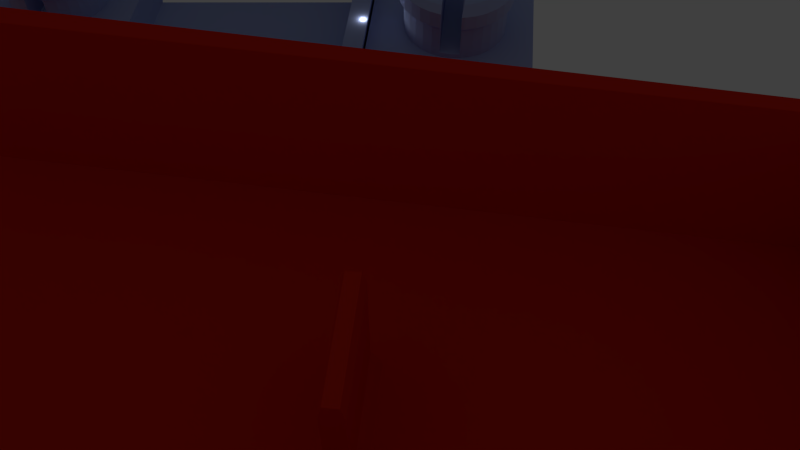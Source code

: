 # Source: car-project25.blend  (saved by Blender 2.76.0; exported with 4.5.12 LTS)
import bpy
from mathutils import Matrix  # noqa: F401  (used for matrix-valued properties, if any)

bpy.ops.wm.read_factory_settings(use_empty=True)
scene = bpy.context.scene
scene.name = 'Scene'

# ---- collections
col_collection_1 = bpy.data.collections.new('Collection 1'); scene.collection.children.link(col_collection_1)

# ---- materials (node trees are filled in below, after node groups)
mat_material_001 = bpy.data.materials.new('Material.001')
mat_material_001.alpha_threshold = 0.0
mat_material_001.use_transparent_shadow = False
mat_material_001.diffuse_color = (0.8, 0.02267, 0.009034, 1.0)
mat_material_001.roughness = 0.5
mat_material = bpy.data.materials.new('Material')
mat_material.alpha_threshold = 0.0
mat_material.use_transparent_shadow = False
mat_material.diffuse_color = (0.4025, 0.4872, 0.8, 1.0)
mat_material.roughness = 0.5

# ---- material node trees

# ---- world
world_world = bpy.data.worlds.new('World'); scene.world = world_world
world_world.color = (0.05088, 0.05088, 0.05088)
world_world.use_sun_shadow = False
world_world.sun_shadow_jitter_overblur = 0.0
world_world.cycles.sampling_method = 'MANUAL'
world_world.cycles.sample_map_resolution = 256

# ---- cameras
cam_camera = bpy.data.cameras.new('Camera')
cam_camera.clip_end = 100.0
cam_camera.lens = 35.0
cam_camera.sensor_width = 32.0
cam_camera.sensor_height = 18.0
cam_camera.ortho_scale = 7.314
cam_camera.dof.focus_distance = 0.0
cam_camera.dof.aperture_fstop = 128.0

# ---- lights
light_lamp = bpy.data.lights.new('Lamp', 'POINT')
light_lamp.transmission_factor = 0.0
light_lamp.cutoff_distance = 30.0
light_lamp.energy = 100.0
light_lamp.shadow_buffer_clip_start = 1.001
light_lamp.shadow_soft_size = 0.1
light_lamp.shadow_maximum_resolution = 0.006
light_lamp.use_absolute_resolution = True
light_lamp.cycles.use_multiple_importance_sampling = False

# ---- meshes
me_cube = bpy.data.meshes.new('Cube')
me_cube.from_pydata([(-48.72, -1.0, 2.232), (-48.72, 1.0, 2.232), (-45.68, -1.0, 2.232), (-44.27, 1.0, 2.232), (-2.416, -1.0, 2.225), (-2.416, 1.0, 2.225), (-45.3, 1.0, 1.847), (2.037, -1.0, 2.225), (-45.3, -1.0, 1.847), (2.037, 1.0, 2.225), (-94.89, -5.372, 2.189), (-94.89, 5.372, 2.189), (-90.96, 5.372, 2.189), (-90.96, -5.372, 2.189), (38.31, -4.243, 2.253), (38.31, 4.243, 2.253), (41.62, 4.243, 2.253), (41.62, -4.243, 2.253), (-94.89, -5.372, 2.731), (-94.89, 5.372, 2.731), (-90.96, 5.372, 2.731), (-90.96, -5.372, 2.731), (38.31, -4.243, 2.709), (38.31, 4.243, 2.709), (41.62, 4.243, 2.709), (41.62, -4.243, 2.709), (36.99, -3.984, 2.254), (-89.16, -4.907, 2.188), (-92.99, 4.992, 2.188), (-89.36, 4.992, 2.188), (36.9, 3.952, 2.254), (39.95, 3.952, 2.254), (-92.8, -4.907, 2.188), (40.04, -3.984, 2.254), (-94.9, -5.372, -2.296), (-94.9, 5.372, -2.296), (-90.97, 5.372, -2.296), (-90.97, -5.372, -2.296), (38.3, 4.243, -1.831), (41.61, 4.243, -1.831), (41.61, -4.243, -1.831), (38.3, -4.243, -1.831), (36.98, -3.984, -1.831), (-93.0, 4.992, -2.297), (36.89, 3.952, -1.831), (-92.81, -4.907, -2.297), (40.04, -3.984, -1.831), (-89.17, -4.907, -2.297), (-89.37, 4.992, -2.297), (39.94, 3.952, -1.831), (-47.3, -1.0, -0.6558), (-46.97, -1.0, -0.9937), (-46.97, 1.0, -0.9937), (-47.3, 1.0, -0.6558), (-45.54, -1.0, -0.9937), (-45.3, -1.0, -0.7586), (-45.3, 1.0, -0.7586), (-45.54, 1.0, -0.9937), (-1.0, -1.0, -0.6312), (-0.6312, -1.0, -1.0), (-0.6312, 1.0, -1.0), (-1.0, 1.0, -0.6312), (0.6747, -1.0, -1.0), (1.0, -1.0, -0.6747), (1.0, 1.0, -0.6747), (0.6747, 1.0, -1.0), (1.0, -1.0, 1.799), (1.0, 1.0, 1.799), (-1.0, -1.0, 1.793), (-1.0, 1.0, 1.793), (-47.3, -1.0, 1.85), (-47.3, 1.0, 1.85)], [], [(1, 3, 6, 56, 57, 52, 53, 71), (51, 52, 57, 54), (6, 8, 55, 56), (27, 26, 42, 47), (5, 9, 67, 64, 65, 60, 61, 69), (59, 60, 65, 62), (3, 2, 8, 6), (67, 66, 63, 64), (33, 31, 49, 46), (14, 13, 37, 41), (10, 13, 21, 18), (14, 17, 25, 22), (17, 16, 24, 25), (29, 28, 43, 48), (12, 15, 38, 36), (13, 10, 34, 37), (31, 30, 44, 49), (32, 27, 47, 45), (21, 20, 19, 18), (25, 24, 23, 22), (21, 22, 23, 20), (13, 14, 22, 21), (11, 10, 18, 19), (15, 12, 20, 23), (16, 15, 23, 24), (12, 11, 19, 20), (7, 9, 31, 33), (0, 2, 27, 32), (4, 7, 33, 26), (1, 0, 32, 28), (5, 3, 29, 30), (2, 4, 26, 27), (3, 1, 28, 29), (9, 5, 30, 31), (49, 44, 38, 39), (48, 43, 35, 36), (47, 42, 41, 37), (44, 48, 36, 38), (43, 45, 34, 35), (42, 46, 40, 41), (45, 47, 37, 34), (46, 49, 39, 40), (17, 14, 41, 40), (11, 12, 36, 35), (10, 11, 35, 34), (30, 29, 48, 44), (16, 17, 40, 39), (28, 32, 45, 43), (15, 16, 39, 38), (26, 33, 46, 42), (3, 5, 4, 2), (52, 51, 50, 53), (70, 71, 53, 50), (54, 57, 56, 55), (2, 0, 70, 50, 51, 54, 55, 8), (60, 59, 58, 61), (68, 69, 61, 58), (62, 65, 64, 63), (7, 4, 68, 58, 59, 62, 63, 66), (9, 7, 66, 67), (4, 5, 69, 68), (0, 1, 71, 70)])
me_cube.materials.append(mat_material_001)
me_cube.use_remesh_preserve_volume = False
me_cube.use_remesh_preserve_attributes = False
me_cube.use_mirror_vertex_groups = False
me_cube.update()
me_cube_006 = bpy.data.meshes.new('Cube.006')
me_cube_006.from_pydata([(0.117, 3.109, 1.477), (0.117, 3.231, 1.477), (0.03813, 3.231, 1.477), (0.03813, 3.109, 1.477), (0.117, 3.08, 1.477), (0.03813, 3.08, 1.477), (0.117, 3.109, 0.4606), (0.117, 3.231, 0.4606), (0.03813, 3.231, 0.4606), (-0.3199, 3.231, 1.477), (-0.3199, 3.109, 1.477), (0.117, 2.238, 1.477), (0.03813, 2.238, 1.477), (0.117, 3.077, 0.4606), (-0.3199, 3.08, 1.477), (0.147, 3.112, 0.4543), (0.117, 3.231, -0.5407), (0.03813, 3.231, -0.5407), (-0.1257, 3.231, 0.4606), (-0.1251, 3.231, 0.4794), (-0.1244, 3.231, 0.5586), (-0.1251, 3.231, 0.6377), (-0.1273, 3.231, 0.7138), (-0.1308, 3.231, 0.784), (-0.1354, 3.231, 0.8454), (-0.1411, 3.231, 0.8959), (-0.1477, 3.231, 0.9334), (-0.1547, 3.231, 0.9565), (-0.1621, 3.231, 0.9642), (-0.1694, 3.231, 0.9565), (-0.1765, 3.231, 0.9334), (-0.183, 3.231, 0.8959), (-0.1887, 3.231, 0.8454), (-0.1934, 3.231, 0.784), (-0.1969, 3.231, 0.7138), (-0.199, 3.231, 0.6377), (-0.1997, 3.231, 0.5586), (-0.199, 3.231, 0.4794), (-0.1985, 3.231, 0.4606), (-0.3199, 3.231, 0.4606), (-0.3199, 3.231, 1.477), (0.117, 1.397, 1.477), (0.03813, 1.397, 1.477), (0.117, 2.231, 0.4606), (-0.3199, 2.238, 1.477), (0.147, 3.083, 0.4543), (-0.3199, 3.109, 1.477), (0.147, 3.234, 0.4543), (0.117, 3.109, -0.5407), (0.03813, 3.109, -0.5407), (-0.3199, 3.231, -0.5407), (-0.1969, 3.231, 0.4033), (-0.1934, 3.231, 0.3332), (-0.1887, 3.231, 0.2717), (-0.183, 3.231, 0.2213), (-0.1765, 3.231, 0.1838), (-0.1694, 3.231, 0.1607), (-0.1621, 3.231, 0.1529), (-0.1547, 3.231, 0.1607), (-0.1477, 3.231, 0.1838), (-0.1411, 3.231, 0.2213), (-0.1354, 3.231, 0.2717), (-0.1308, 3.231, 0.3332), (-0.1273, 3.231, 0.4033), (-0.1251, 3.08, 0.4794), (-0.1244, 3.08, 0.5586), (-0.1251, 3.08, 0.6377), (-0.1273, 3.08, 0.7138), (-0.1307, 3.08, 0.7836), (-0.1308, 3.08, 0.784), (-0.1354, 3.08, 0.8454), (-0.1411, 3.08, 0.8959), (-0.1477, 3.08, 0.9334), (-0.1547, 3.08, 0.9565), (-0.1621, 3.08, 0.9642), (-0.1694, 3.08, 0.9565), (-0.1765, 3.08, 0.9334), (-0.183, 3.08, 0.8959), (-0.1887, 3.08, 0.8454), (-0.1934, 3.08, 0.784), (-0.1934, 3.08, 0.7832), (-0.1969, 3.08, 0.7138), (-0.199, 3.08, 0.6377), (-0.1997, 3.08, 0.5586), (-0.199, 3.08, 0.4794), (-0.1969, 3.08, 0.4033), (-0.3199, 3.231, 0.4606), (0.117, 1.362, 1.477), (0.03813, 1.362, 1.477), (0.117, 1.398, 0.4606), (-0.3199, 1.397, 1.477), (0.147, 2.241, 0.4543), (-0.3199, 3.08, 1.477), (0.556, 2.938, 0.4543), (0.5012, 3.102, 0.4543), (0.3864, 3.003, 0.4543), (0.4236, 3.224, 0.4543), (0.147, 3.234, -0.5439), (0.147, 3.112, -0.5439), (0.117, 3.08, -0.5407), (0.03813, 3.08, -0.5407), (-0.3199, 3.109, -0.5407), (-0.3199, 3.231, -0.5407), (-0.1941, 3.08, 0.3479), (-0.1934, 3.08, 0.3332), (-0.1887, 3.08, 0.2717), (-0.183, 3.08, 0.2213), (-0.1765, 3.08, 0.1838), (-0.1694, 3.08, 0.1607), (-0.1621, 3.08, 0.1529), (-0.1547, 3.08, 0.1607), (-0.1477, 3.08, 0.1838), (-0.1411, 3.08, 0.2213), (-0.1354, 3.08, 0.2717), (-0.1308, 3.08, 0.3332), (-0.1273, 3.08, 0.4033), (0.03813, 3.08, 0.4003), (0.03813, 3.08, 0.7358), (-0.1283, 3.08, 0.7348), (-0.1275, 3.08, 0.3995), (0.03813, 3.08, 0.7847), (0.03813, 3.08, 1.238), (-0.3199, 3.08, 1.236), (-0.3199, 3.08, 0.7829), (-0.1958, 3.08, 0.7344), (-0.3199, 3.08, 0.7342), (-0.3199, 3.08, 0.399), (-0.1967, 3.08, 0.3992), (-0.3507, 3.231, 1.477), (-0.3507, 3.109, 1.477), (-0.3507, 3.231, 0.4606), (0.117, 1.231, 1.477), (0.03813, 1.231, 1.477), (0.117, 1.366, 0.4606), (-0.3199, 1.362, 1.477), (0.147, 1.4, 0.4543), (-0.3199, 2.238, 1.477), (0.2853, 2.314, 0.4543), (0.2927, 2.398, 0.4543), (0.3046, 2.476, 0.4543), (0.3207, 2.544, 0.4543), (0.3403, 2.6, 0.4543), (0.3627, 2.641, 0.4543), (0.387, 2.667, 0.4543), (-0.3507, 3.08, 1.477), (0.4123, 2.676, 0.4543), (0.4375, 2.667, 0.4543), (0.4618, 2.641, 0.4543), (0.556, 2.938, -0.04478), (0.556, 2.938, -0.5439), (0.5012, 3.102, -0.5439), (0.4236, 3.224, -0.5439), (0.147, 3.083, -0.5439), (0.117, 2.238, -0.5407), (0.03813, 2.238, -0.5407), (-0.3199, 3.08, -0.5407), (-0.3199, 3.109, -0.5407), (0.03813, 3.08, 0.3488), (-0.13, 3.08, 0.3481), (-0.3199, 3.08, 0.3477), (0.03813, 1.397, 0.4003), (0.03813, 1.397, 0.7358), (0.03813, 1.397, 0.7847), (0.03813, 1.397, 1.238), (0.03813, 1.78, 1.238), (0.03813, 1.837, 1.238), (0.03813, 2.183, 1.238), (0.03813, 2.234, 1.238), (0.03813, 2.715, 1.238), (0.03813, 2.762, 1.238), (-0.3199, 2.762, 1.236), (-0.3199, 2.762, 0.7829), (-0.3201, 2.763, 0.5586), (-0.3507, 3.231, -0.5407), (-0.3507, 3.109, 0.4606), (0.117, 1.231, 0.4606), (0.03813, 1.231, 0.4606), (-0.3199, 1.231, 1.477), (0.147, 1.365, 0.4543), (-0.3199, 1.397, 1.477), (0.3403, 1.852, 0.4543), (0.3207, 1.908, 0.4543), (0.3046, 1.976, 0.4543), (0.2927, 2.054, 0.4543), (0.2853, 2.138, 0.4543), (0.2828, 2.226, 0.4543), (0.3936, 1.46, 0.4543), (0.387, 1.785, 0.4543), (0.3627, 1.81, 0.4543), (-0.3507, 2.238, 1.477), (0.2853, 2.314, -0.5439), (0.2927, 2.398, -0.5439), (0.3046, 2.476, -0.5439), (0.3207, 2.544, -0.5439), (0.3403, 2.6, -0.5439), (0.3627, 2.641, -0.5439), (0.387, 2.667, -0.5439), (-0.3507, 3.08, 0.4618), (0.4123, 2.676, -0.5439), (0.4375, 2.667, -0.5439), (0.4618, 2.641, -0.5439), (0.5038, 2.544, 0.4543), (0.6018, 2.654, 0.4543), (0.4842, 2.6, 0.4543), (0.6018, 2.654, -0.04478), (0.6018, 2.654, -0.5439), (0.3762, 2.971, -0.5439), (0.147, 2.241, -0.5439), (0.117, 1.397, -0.5407), (0.03813, 1.397, -0.5407), (0.03813, 1.397, 0.3488), (-0.3507, 3.109, -0.5407), (-0.3199, 2.762, 0.3477), (-0.3199, 2.762, -0.5407), (-0.1275, 1.397, 0.3995), (-0.1273, 1.397, 0.4033), (-0.1251, 1.397, 0.4794), (-0.1244, 1.397, 0.5586), (-0.1251, 1.397, 0.6377), (-0.1273, 1.397, 0.7138), (-0.1283, 1.397, 0.7348), (-0.1307, 1.397, 0.7836), (-0.1308, 1.397, 0.784), (-0.1354, 1.397, 0.8454), (-0.1411, 1.397, 0.8959), (-0.1477, 1.397, 0.9334), (-0.1547, 1.397, 0.9565), (-0.1621, 1.397, 0.9642), (-0.1694, 1.397, 0.9565), (-0.1765, 1.397, 0.9334), (-0.183, 1.397, 0.8959), (-0.1887, 1.397, 0.8454), (-0.1934, 1.397, 0.784), (-0.1934, 1.397, 0.7832), (-0.3199, 1.397, 0.7829), (-0.3199, 1.397, 1.236), (-0.3199, 1.78, 1.236), (-0.3199, 1.837, 1.236), (-0.3199, 2.183, 1.236), (-0.3199, 2.234, 1.236), (-0.3199, 2.715, 1.236), (-0.3199, 2.715, 0.7829), (-0.3199, 2.762, 0.7342), (-0.3199, 2.762, 0.399), (0.117, 1.231, -0.5407), (0.03813, 1.231, -0.5407), (-0.3199, 1.231, 0.4606), (-0.1985, 1.231, 0.4606), (-0.199, 1.231, 0.4794), (-0.1997, 1.231, 0.5586), (-0.199, 1.231, 0.6377), (-0.1969, 1.231, 0.7138), (-0.1934, 1.231, 0.784), (-0.1887, 1.231, 0.8454), (-0.183, 1.231, 0.8959), (-0.1765, 1.231, 0.9334), (-0.1694, 1.231, 0.9565), (-0.1621, 1.231, 0.9642), (-0.1547, 1.231, 0.9565), (-0.1477, 1.231, 0.9334), (-0.1411, 1.231, 0.8959), (-0.1354, 1.231, 0.8454), (-0.1308, 1.231, 0.784), (-0.1273, 1.231, 0.7138), (-0.1251, 1.231, 0.6377), (-0.1244, 1.231, 0.5586), (-0.1251, 1.231, 0.4794), (-0.1257, 1.231, 0.4606), (0.147, 1.234, 0.4543), (-0.3199, 1.362, 1.477), (0.5489, 1.47, 0.4543), (0.5603, 1.519, 0.4543), (-0.3507, 1.397, 1.477), (0.3627, 1.81, -0.5439), (0.3403, 1.852, -0.5439), (0.3207, 1.908, -0.5439), (0.3046, 1.976, -0.5439), (0.2927, 2.054, -0.5439), (0.2853, 2.138, -0.5439), (0.2828, 2.226, -0.5439), (0.5038, 1.908, 0.4543), (0.4842, 1.852, 0.4543), (0.4618, 1.81, 0.4543), (0.4375, 1.785, 0.4543), (0.4123, 1.776, 0.4543), (0.6049, 1.821, 0.4543), (0.5199, 1.976, 0.4543), (0.387, 1.785, -0.5439), (-0.3507, 2.762, 0.4618), (-0.3507, 2.715, 0.4618), (-0.3507, 2.234, 0.4618), (-0.3507, 2.183, 0.4618), (-0.3507, 1.837, 0.4618), (-0.3507, 1.78, 0.4618), (-0.3507, 1.397, 0.4618), (-0.3507, 3.08, -0.5407), (0.4842, 2.6, -0.5439), (0.5038, 2.544, -0.5439), (0.5199, 2.476, 0.4543), (0.5318, 2.398, 0.4543), (0.5392, 2.314, 0.4543), (0.6247, 2.238, 0.4543), (0.6247, 2.238, -0.04478), (0.6247, 2.238, -0.5439), (0.147, 1.4, -0.5439), (0.117, 1.362, -0.5407), (0.03813, 1.362, -0.5407), (-0.3199, 1.397, -0.5407), (-0.3199, 1.397, 0.3477), (-0.1941, 1.397, 0.3479), (-0.1934, 1.397, 0.3332), (-0.1887, 1.397, 0.2717), (-0.183, 1.397, 0.2213), (-0.1765, 1.397, 0.1838), (-0.1694, 1.397, 0.1607), (-0.1621, 1.397, 0.1529), (-0.1547, 1.397, 0.1607), (-0.1477, 1.397, 0.1838), (-0.1411, 1.397, 0.2213), (-0.1354, 1.397, 0.2717), (-0.1308, 1.397, 0.3332), (-0.13, 1.397, 0.3481), (-0.3199, 2.715, 0.3477), (-0.3199, 2.715, -0.5407), (-0.3507, 2.762, -0.5407), (-0.1958, 1.397, 0.7344), (-0.3199, 1.397, 0.7342), (-0.3199, 1.78, 0.7829), (-0.3199, 1.837, 0.7829), (-0.3199, 2.183, 0.7829), (-0.3199, 2.234, 0.7829), (-0.3199, 2.715, 0.7342), (-0.3199, 2.762, 0.5368), (-0.3199, 2.762, 0.5803), (-0.3199, 2.715, 0.399), (0.147, 1.234, -0.04478), (-0.1273, 1.231, 0.4033), (-0.1308, 1.231, 0.3332), (-0.1354, 1.231, 0.2717), (-0.1411, 1.231, 0.2213), (-0.1477, 1.231, 0.1838), (-0.1547, 1.231, 0.1607), (-0.1621, 1.231, 0.1529), (-0.1694, 1.231, 0.1607), (-0.1765, 1.231, 0.1838), (-0.183, 1.231, 0.2213), (-0.1887, 1.231, 0.2717), (-0.1934, 1.231, 0.3332), (-0.1969, 1.231, 0.4033), (-0.3199, 1.231, -0.5407), (-0.3199, 1.231, 1.477), (-0.199, 1.397, 0.4794), (-0.1997, 1.397, 0.5586), (-0.199, 1.397, 0.6377), (-0.1969, 1.397, 0.7138), (0.4795, 1.299, 0.4543), (0.4137, 1.234, 0.4543), (-0.3507, 1.362, 1.477), (0.5489, 1.47, -0.5439), (0.5603, 1.519, -0.5439), (0.5603, 1.519, -0.04478), (0.3936, 1.46, -0.5439), (0.5199, 1.976, -0.5439), (0.5038, 1.908, -0.5439), (0.4842, 1.852, -0.5439), (0.4618, 1.81, -0.5439), (0.4375, 1.785, -0.5439), (0.4123, 1.776, -0.5439), (0.6049, 1.821, -0.04478), (0.5417, 2.226, 0.4543), (0.5392, 2.138, 0.4543), (0.5318, 2.054, 0.4543), (-0.3507, 2.715, -0.5407), (-0.3507, 2.234, -0.5407), (-0.3507, 2.183, -0.5407), (-0.3507, 1.837, -0.5407), (-0.3507, 1.78, -0.5407), (-0.3507, 1.397, -0.5407), (-0.3507, 1.362, 0.4606), (0.5199, 2.476, -0.5439), (0.5318, 2.398, -0.5439), (0.5392, 2.314, -0.5439), (0.6049, 1.821, -0.5439), (0.147, 1.365, -0.5439), (-0.3199, 1.362, -0.5407), (-0.3199, 1.78, -0.5407), (-0.3199, 1.78, 0.3477), (-0.3199, 1.397, 0.399), (-0.1967, 1.397, 0.3992), (-0.3199, 2.234, 0.3477), (-0.3199, 2.234, -0.5407), (-0.1969, 1.397, 0.4033), (-0.3199, 1.78, 0.7342), (-0.3199, 1.837, 0.7342), (-0.3199, 2.183, 0.7342), (-0.3199, 2.234, 0.7342), (-0.3199, 2.715, 0.5803), (-0.3199, 2.715, 0.5368), (-0.3199, 2.234, 0.399), (0.147, 1.234, -0.5439), (-0.3199, 1.231, 0.4606), (0.4137, 1.234, -0.04478), (0.4137, 1.234, 0.2048), (-0.3507, 1.231, 1.477), (0.4795, 1.299, -0.04478), (0.4795, 1.299, -0.5439), (0.5318, 2.054, -0.5439), (0.5417, 2.226, -0.5439), (0.5392, 2.138, -0.5439), (-0.3199, 2.183, -0.5407), (-0.3199, 1.837, -0.5407), (-0.3507, 1.362, -0.5407), (-0.3507, 1.231, 0.4606), (-0.3199, 1.362, -0.5407), (-0.3199, 1.78, 0.399), (-0.3199, 1.837, 0.3477), (-0.3199, 2.183, 0.3477), (-0.3201, 1.779, 0.5586), (-0.3199, 1.78, 0.5803), (-0.3199, 1.837, 0.5803), (-0.3199, 2.183, 0.5803), (-0.3199, 2.234, 0.5803), (-0.3199, 2.234, 0.5368), (-0.3199, 2.183, 0.399), (-0.3199, 1.231, -0.5407), (0.4137, 1.234, -0.5439), (0.4137, 1.234, -0.2943), (-0.3507, 1.231, -0.5407), (-0.3199, 1.837, 0.399), (-0.3199, 2.183, 0.5368), (-0.3199, 1.78, 0.5368), (-0.3199, 1.837, 0.5368), (-0.1965, 1.787, 0.4681), (-0.3126, 1.787, 0.4681), (-0.3126, 1.858, 0.4681), (-0.1965, 1.858, 0.4681), (-0.1965, 1.858, 0.4681), (-0.1965, 1.787, 0.4681), (-0.1965, 1.787, 0.6461), (-0.3126, 1.787, 0.6461), (-0.3126, 1.787, 0.4681), (-0.3126, 1.858, 0.4681), (-0.3126, 1.858, 0.6461), (-0.1965, 1.858, 0.6461), (-0.1965, 1.858, 0.6461), (-0.1965, 1.787, 0.6461), (-0.3126, 1.787, 0.6461), (-0.3126, 1.858, 0.6461), (-0.1965, 2.317, 0.4681), (-0.3126, 2.317, 0.4681), (-0.3126, 2.389, 0.4681), (-0.1965, 2.389, 0.4681), (-0.1965, 2.389, 0.4681), (-0.1965, 2.317, 0.4681), (-0.1965, 2.317, 0.6461), (-0.3126, 2.317, 0.6461), (-0.3126, 2.389, 0.6461), (-0.1965, 2.389, 0.6461), (-0.1965, 2.389, 0.6461), (-0.1965, 2.317, 0.6461), (-0.1965, 2.818, 0.4713), (-0.3126, 2.818, 0.4713), (-0.3126, 2.889, 0.4713), (-0.1965, 2.889, 0.4713), (-0.1965, 2.889, 0.4713), (-0.1965, 2.818, 0.4713), (-0.1965, 2.818, 0.6493), (-0.3126, 2.818, 0.6493), (-0.3126, 2.889, 0.6493), (-0.1965, 2.889, 0.6493), (-0.1965, 2.889, 0.6493), (-0.1965, 2.818, 0.6493), (-0.1346, 1.025, 0.5586), (-0.1346, 1.028, 0.5586), (-0.1351, 1.028, 0.6169), (-0.1351, 1.025, 0.6169), (-0.1367, 1.025, 0.673), (-0.1393, 1.025, 0.7247), (-0.1427, 1.025, 0.77), (-0.1469, 1.025, 0.8072), (-0.1517, 1.025, 0.8348), (-0.1569, 1.025, 0.8519), (-0.1623, 1.025, 0.8576), (-0.1678, 1.025, 0.8519), (-0.173, 1.025, 0.8348), (-0.1778, 1.025, 0.8072), (-0.182, 1.025, 0.77), (-0.1854, 1.025, 0.7247), (-0.188, 1.025, 0.673), (-0.1896, 1.025, 0.6169), (-0.1901, 1.025, 0.5586), (-0.1896, 1.025, 0.5002), (-0.188, 1.025, 0.4441), (-0.1854, 1.025, 0.3924), (-0.182, 1.025, 0.3471), (-0.1778, 1.025, 0.3099), (-0.173, 1.025, 0.2823), (-0.1678, 1.025, 0.2653), (-0.1623, 1.025, 0.2595), (-0.1569, 1.025, 0.2653), (-0.1517, 1.025, 0.2823), (-0.1469, 1.025, 0.3099), (-0.1427, 1.025, 0.3471), (-0.1393, 1.025, 0.3924), (-0.1367, 1.025, 0.4441), (-0.1351, 1.025, 0.5002), (-0.1351, 1.028, 0.5002), (0.01997, 1.022, 0.9555), (-0.1367, 1.028, 0.673), (-0.1393, 1.028, 0.7247), (-0.1427, 1.028, 0.77), (-0.1469, 1.028, 0.8072), (-0.1517, 1.028, 0.8348), (-0.1569, 1.028, 0.8519), (-0.1623, 1.028, 0.8576), (-0.1678, 1.028, 0.8519), (-0.173, 1.028, 0.8348), (-0.1778, 1.028, 0.8072), (-0.182, 1.028, 0.77), (-0.1854, 1.028, 0.7247), (-0.188, 1.028, 0.673), (-0.1896, 1.028, 0.6169), (-0.1901, 1.028, 0.5586), (-0.1896, 1.028, 0.5002), (-0.188, 1.028, 0.4441), (-0.1854, 1.028, 0.3924), (-0.182, 1.028, 0.3471), (-0.1778, 1.028, 0.3099), (-0.173, 1.028, 0.2823), (-0.1678, 1.028, 0.2653), (-0.1623, 1.028, 0.2595), (-0.1569, 1.028, 0.2653), (-0.1517, 1.028, 0.2823), (-0.1469, 1.028, 0.3099), (-0.1427, 1.028, 0.3471), (-0.1393, 1.028, 0.3924), (-0.1367, 1.028, 0.4441), (0.009324, 1.022, -0.2087), (-0.2, 1.022, 2.539), (-0.2675, 1.022, 2.238), (-0.3191, 1.022, 1.682), (-0.3506, 1.022, 0.5624), (-0.2958, 1.022, -0.8625), (-0.2351, 1.022, -1.299), (-0.1635, 1.022, -1.453), (-0.09193, 1.022, -1.299), (-0.03123, 1.022, -0.8625), (0.01997, 1.022, 0.1693), (-0.007967, 1.022, 1.682), (-0.09194, 1.022, 2.424), (0.009324, 1.138, -0.2087), (0.01997, 1.138, 0.1693), (0.02357, 1.022, 0.5624), (0.009323, 1.022, 1.334), (-0.1635, 1.022, 2.578), (-0.2351, 1.022, 2.424), (-0.2958, 1.022, 1.987), (-0.3364, 1.022, 1.334), (-0.3364, 1.022, -0.2088), (-0.2675, 1.022, -1.113), (-0.2, 1.022, -1.414), (-0.127, 1.022, -1.414), (-0.05959, 1.022, -1.113), (-0.007966, 1.022, -0.5571), (0.02357, 1.138, 0.5624), (-0.007966, 1.138, -0.5571), (0.01997, 1.138, 0.9555), (-0.05959, 1.022, 2.238), (0.009323, 1.138, 1.334), (-0.007967, 1.138, 1.682), (-0.127, 1.022, 2.539), (-0.1635, 1.138, 2.578), (-0.2, 1.138, 2.539), (-0.2351, 1.138, 2.424), (-0.2675, 1.138, 2.238), (-0.2958, 1.138, 1.987), (-0.3191, 1.138, 1.682), (-0.3364, 1.138, 1.334), (-0.347, 1.022, 0.9555), (-0.347, 1.022, 0.1692), (-0.3191, 1.022, -0.5572), (-0.2958, 1.138, -0.8625), (-0.2675, 1.138, -1.113), (-0.2351, 1.138, -1.299), (-0.2, 1.138, -1.414), (-0.1635, 1.138, -1.453), (-0.127, 1.138, -1.414), (-0.09193, 1.138, -1.299), (-0.05959, 1.138, -1.113), (-0.03123, 1.138, -0.8625), (-0.1346, 1.143, 0.5586), (-0.03124, 1.022, 1.987), (-0.05959, 1.138, 2.238), (-0.09194, 1.138, 2.424), (-0.03124, 1.138, 1.987), (-0.127, 1.138, 2.539), (-0.347, 1.138, 0.9555), (-0.3506, 1.138, 0.5624), (-0.347, 1.138, 0.1692), (-0.3364, 1.138, -0.2088), (-0.3191, 1.138, -0.5572), (-0.1351, 1.143, 0.6169), (-0.1351, 1.143, 0.5002), (-0.1393, 1.143, 0.7247), (-0.1623, 1.143, 0.8576), (-0.182, 1.143, 0.77), (-0.1778, 1.143, 0.3099), (-0.1678, 1.143, 0.2653), (-0.1569, 1.143, 0.2653), (-0.1427, 1.143, 0.3471), (-0.1367, 1.143, 0.673), (-0.1346, 3.328, 0.5586), (-0.1351, 3.328, 0.6169), (-0.1351, 3.328, 0.5002), (-0.1367, 1.143, 0.4441), (-0.1469, 1.143, 0.8072), (-0.1427, 1.143, 0.77), (-0.1678, 1.143, 0.8519), (-0.1778, 1.143, 0.8072), (-0.1854, 1.143, 0.7247), (-0.1896, 1.143, 0.6169), (-0.182, 1.143, 0.3471), (-0.173, 1.143, 0.2823), (-0.1623, 1.143, 0.2595), (-0.1517, 1.143, 0.2823), (-0.1469, 1.143, 0.3099), (-0.1393, 1.143, 0.3924), (-0.1367, 3.328, 0.673), (0.01997, 3.333, 0.9555), (-0.1367, 3.328, 0.4441), (0.009324, 3.333, -0.2087), (-0.1517, 1.143, 0.8348), (-0.1393, 3.328, 0.7247), (-0.1427, 3.328, 0.77), (-0.1569, 1.143, 0.8519), (-0.1623, 3.328, 0.8576), (-0.1678, 3.328, 0.8519), (-0.173, 1.143, 0.8348), (-0.1778, 3.328, 0.8072), (-0.182, 3.328, 0.77), (-0.1854, 3.328, 0.7247), (-0.188, 1.143, 0.673), (-0.1901, 1.143, 0.5586), (-0.188, 1.143, 0.4441), (-0.1854, 1.143, 0.3924), (-0.182, 3.328, 0.3471), (-0.1778, 3.328, 0.3099), (-0.173, 3.328, 0.2823), (-0.1678, 3.328, 0.2653), (-0.1623, 3.328, 0.2595), (-0.1569, 3.328, 0.2653), (-0.1517, 3.328, 0.2823), (-0.1469, 3.328, 0.3099), (-0.1427, 3.328, 0.3471), (-0.1393, 3.328, 0.3924), (-0.1469, 3.328, 0.8072), (-0.1517, 3.328, 0.8348), (-0.1569, 3.328, 0.8519), (-0.127, 3.333, 2.539), (-0.173, 3.328, 0.8348), (-0.2675, 3.333, 2.238), (-0.3191, 3.333, 1.682), (-0.188, 3.328, 0.673), (-0.1896, 1.143, 0.5002), (-0.1896, 3.328, 0.6169), (-0.1901, 3.328, 0.5586), (-0.1854, 3.328, 0.3924), (-0.2958, 3.333, -0.8625), (-0.2351, 3.333, -1.299), (-0.1635, 3.333, -1.453), (-0.09193, 3.333, -1.299), (-0.03123, 3.333, -0.8625), (0.01997, 3.333, 0.1693), (-0.007967, 3.333, 1.682), (-0.1896, 3.328, 0.5002), (-0.3506, 3.333, 0.5624), (-0.188, 3.328, 0.4441), (0.009324, 3.5, -0.2087), (0.01997, 3.5, 0.1693), (0.02357, 3.333, 0.5624), (-0.2, 3.333, 2.539), (-0.05959, 3.333, 2.238), (-0.2958, 3.333, 1.987), (-0.2675, 3.333, -1.113), (-0.2, 3.333, -1.414), (-0.127, 3.333, -1.414), (-0.05959, 3.333, -1.113), (-0.007966, 3.333, -0.5571), (0.02357, 3.5, 0.5624), (-0.007966, 3.5, -0.5571), (0.01997, 3.5, 0.9555), (0.009323, 3.333, 1.334), (-0.2351, 3.333, 2.424), (-0.1635, 3.333, 2.578), (-0.09194, 3.333, 2.424), (-0.03124, 3.333, 1.987), (-0.2675, 3.5, 2.238), (-0.2958, 3.5, 1.987), (-0.3191, 3.5, 1.682), (-0.3364, 3.333, 1.334), (-0.2958, 3.5, -0.8625), (-0.2675, 3.5, -1.113), (-0.2351, 3.5, -1.299), (-0.2, 3.5, -1.414), (-0.1635, 3.5, -1.453), (-0.127, 3.5, -1.414), (-0.09193, 3.5, -1.299), (-0.05959, 3.5, -1.113), (-0.03123, 3.5, -0.8625), (-0.1346, 3.494, 0.5586), (0.009323, 3.5, 1.334), (-0.007967, 3.5, 1.682), (-0.2351, 3.5, 2.424), (-0.2, 3.5, 2.539), (-0.127, 3.5, 2.539), (-0.1635, 3.5, 2.578), (-0.05959, 3.5, 2.238), (-0.09194, 3.5, 2.424), (-0.03124, 3.5, 1.987), (-0.3364, 3.5, 1.334), (-0.347, 3.333, 0.9555), (-0.3364, 3.333, -0.2088), (-0.3191, 3.333, -0.5572), (-0.3191, 3.5, -0.5572), (-0.1351, 3.494, 0.6169), (-0.1351, 3.494, 0.5002), (-0.182, 3.494, 0.77), (-0.347, 3.5, 0.9555), (-0.3506, 3.5, 0.5624), (-0.347, 3.333, 0.1692), (-0.3364, 3.5, -0.2088), (-0.1778, 3.494, 0.3099), (-0.1678, 3.494, 0.2653), (-0.1569, 3.494, 0.2653), (-0.1427, 3.494, 0.3471), (-0.1367, 3.494, 0.673), (-0.1346, 3.494, 0.5586), (-0.1351, 3.494, 0.6169), (-0.1351, 3.494, 0.5002), (-0.1367, 3.494, 0.4441), (-0.1623, 3.494, 0.8576), (-0.1778, 3.494, 0.8072), (-0.1854, 3.494, 0.7247), (-0.347, 3.5, 0.1692), (-0.182, 3.494, 0.3471), (-0.173, 3.494, 0.2823), (-0.1623, 3.494, 0.2595), (-0.1517, 3.494, 0.2823), (-0.1469, 3.494, 0.3099), (-0.1393, 3.494, 0.3924), (-0.1393, 3.494, 0.7247), (-0.1367, 3.494, 0.673), (-0.1367, 3.494, 0.4441), (-0.1393, 3.494, 0.3924), (-0.1427, 3.494, 0.3471), (-0.1469, 3.494, 0.3099), (-0.1517, 3.494, 0.2823), (-0.1569, 3.494, 0.2653), (-0.1623, 3.494, 0.2595), (-0.1678, 3.494, 0.2653), (-0.173, 3.494, 0.2823), (-0.1778, 3.494, 0.3099), (-0.182, 3.494, 0.3471), (-0.1854, 3.494, 0.3924), (-0.188, 3.494, 0.4441), (-0.1896, 3.494, 0.5002), (-0.1901, 3.494, 0.5586), (-0.1896, 3.494, 0.6169), (-0.188, 3.494, 0.673), (-0.1854, 3.494, 0.7247), (-0.182, 3.494, 0.77), (-0.1778, 3.494, 0.8072), (-0.173, 3.494, 0.8348), (-0.1678, 3.494, 0.8519), (-0.1623, 3.494, 0.8576), (-0.1569, 3.494, 0.8519), (-0.1517, 3.494, 0.8348), (-0.1469, 3.494, 0.8072), (-0.1427, 3.494, 0.77), (-0.1393, 3.494, 0.7247), (-0.1569, 3.494, 0.8519), (-0.1678, 3.494, 0.8519), (-0.173, 3.494, 0.8348), (-0.188, 3.494, 0.673), (-0.1896, 3.494, 0.6169), (-0.188, 3.494, 0.4441), (-0.1854, 3.494, 0.3924), (-0.1896, 3.494, 0.5002), (-0.1901, 3.494, 0.5586), (-0.1517, 3.494, 0.8348), (-0.1469, 3.494, 0.8072), (-0.1427, 3.494, 0.77), (0.5335, 2.123, -0.5564), (0.5348, 2.309, -0.5564), (0.5367, 2.208, -0.5564), (0.5367, 2.208, -0.05325), (0.5335, 2.123, -0.05325), (0.2899, 2.256, -0.3044), (0.5348, 2.309, -0.05325), (0.5367, 2.208, 0.4499), (0.5335, 2.123, 0.4499), (0.2899, 2.174, 0.1978), (0.2899, 2.174, -0.3044), (0.5348, 2.309, 0.4499), (0.2899, 2.256, 0.1978)], [], [(0, 1, 2, 3), (4, 0, 3, 5), (1, 0, 6, 7), (1, 7, 8, 2), (3, 2, 9, 10), (11, 4, 5, 12), (0, 4, 13, 6), (5, 3, 10, 14), (15, 7, 6), (7, 16, 17, 8), (2, 8, 18, 19, 20, 21, 22, 23, 24, 25, 26, 27, 28, 29, 30, 31, 32, 33, 34, 35, 36, 37, 38, 39, 9), (9, 40, 46, 10), (41, 11, 12, 42), (4, 11, 43, 13), (12, 5, 14, 44), (45, 6, 13), (10, 46, 92, 14), (45, 15, 6), (47, 7, 15), (16, 7, 47), (16, 48, 49, 17), (8, 17, 50, 39, 38, 51, 52, 53, 54, 55, 56, 57, 58, 59, 60, 61, 62, 63, 18), (19, 18, 63, 115, 64), (64, 65, 20, 19), (65, 66, 21, 20), (66, 67, 22, 21), (22, 67, 118, 68, 69, 23), (69, 70, 24, 23), (70, 71, 25, 24), (71, 72, 26, 25), (72, 73, 27, 26), (73, 74, 28, 27), (74, 75, 29, 28), (75, 76, 30, 29), (76, 77, 31, 30), (77, 78, 32, 31), (78, 79, 33, 32), (79, 80, 124, 81, 34, 33), (81, 82, 35, 34), (82, 83, 36, 35), (83, 84, 37, 36), (84, 85, 51, 38, 37), (39, 86, 40, 9), (87, 41, 42, 88), (11, 41, 89, 43), (42, 12, 44, 90), (91, 13, 43), (14, 92, 136, 44), (91, 45, 13), (93, 94, 15, 45, 95), (94, 96, 47, 15), (97, 16, 47), (98, 48, 16), (48, 99, 100, 49), (17, 49, 101, 50), (50, 102, 86, 39), (51, 85, 127, 103, 104, 52), (104, 105, 53, 52), (105, 106, 54, 53), (106, 107, 55, 54), (107, 108, 56, 55), (108, 109, 57, 56), (109, 110, 58, 57), (110, 111, 59, 58), (111, 112, 60, 59), (112, 113, 61, 60), (113, 114, 62, 61), (63, 62, 114, 158, 119, 115), (116, 117, 118, 67, 66, 65, 64, 115, 119), (120, 121, 122, 123, 80, 79, 78, 77, 76, 75, 74, 73, 72, 71, 70, 69, 68), (124, 125, 126, 127, 85, 84, 83, 82, 81), (46, 40, 128, 129), (40, 86, 130, 128), (131, 87, 88, 132), (41, 87, 133, 89), (88, 42, 90, 134), (135, 43, 89), (44, 136, 179, 90), (135, 91, 43), (91, 137, 138, 139, 140, 141, 142, 143, 95, 45), (92, 46, 129, 144), (95, 143, 145, 146, 147, 93), (94, 93, 148, 149, 150), (96, 94, 150, 151), (47, 96, 151, 97), (97, 98, 16), (98, 152, 48), (152, 99, 48), (99, 153, 154, 100), (49, 100, 155, 101), (101, 156, 102, 50), (100, 157, 158, 114, 113, 112, 111, 110, 109, 108, 107, 106, 105, 104, 103, 159, 155), (157, 116, 119, 158), (117, 116, 160, 161), (117, 120, 68, 118), (121, 120, 162, 163, 164, 165, 166, 167, 168, 169), (121, 169, 170, 122), (170, 171, 123, 122), (80, 123, 125, 124), (127, 126, 159, 103), (86, 102, 173, 130), (129, 128, 130, 174), (175, 131, 132, 176), (87, 131, 175, 133), (132, 88, 134, 177), (178, 89, 133), (178, 135, 89), (180, 181, 182, 183, 184, 185, 137, 91, 135, 186, 187, 188), (136, 92, 144, 189), (138, 137, 190, 191), (139, 138, 191, 192), (140, 139, 192, 193), (141, 140, 193, 194), (142, 141, 194, 195), (143, 142, 195, 196), (129, 174, 197, 144), (145, 143, 196, 198), (146, 145, 198, 199), (147, 146, 199, 200), (201, 202, 93, 147, 203), (93, 202, 204, 148), (148, 204, 205, 149), (152, 98, 150, 149, 206), (98, 97, 151, 150), (152, 207, 99), (207, 153, 99), (153, 208, 209, 154), (157, 100, 154, 209, 210), (101, 155, 156), (102, 156, 211, 173), (212, 213, 155, 159), (116, 157, 210, 160), (120, 117, 161, 162), (161, 160, 214, 215, 216, 217, 218, 219, 220), (163, 162, 221, 222, 223, 224, 225, 226, 227, 228, 229, 230, 231, 232, 233, 234, 235), (164, 163, 235, 236), (165, 164, 236, 237), (166, 165, 237, 238), (167, 166, 238, 239), (168, 167, 239, 240), (169, 168, 240, 170), (240, 241, 171, 170), (123, 171, 242, 125), (333, 172, 332, 243, 126, 125, 242), (126, 243, 212, 159), (174, 130, 173, 211), (244, 175, 176, 245), (176, 132, 177, 246, 247, 248, 249, 250, 251, 252, 253, 254, 255, 256, 257, 258, 259, 260, 261, 262, 263, 264, 265, 266, 267), (268, 133, 175), (134, 269, 350, 177), (268, 178, 133), (269, 134, 90, 179), (270, 271, 186, 135, 178), (179, 136, 189, 272), (180, 188, 273, 274), (181, 180, 274, 275), (182, 181, 275, 276), (183, 182, 276, 277), (184, 183, 277, 278), (185, 184, 278, 279), (137, 185, 279, 190), (280, 281, 282, 283, 284, 187, 186, 271, 285, 286), (188, 187, 287, 273), (144, 197, 288, 289, 290, 291, 292, 293, 294, 272, 189), (196, 195, 194, 193, 192, 191, 190, 207, 152, 206), (174, 211, 295, 197), (198, 196, 206, 149, 200, 199), (203, 147, 200, 296), (201, 203, 296, 297), (201, 298, 299, 300, 301, 202), (202, 301, 302, 204), (204, 302, 303, 205), (296, 200, 149, 205, 297), (207, 304, 153), (304, 208, 153), (208, 305, 306, 209), (210, 209, 307, 308, 309, 310, 311, 312, 313, 314, 315, 316, 317, 318, 319, 320, 321), (156, 155, 295, 211), (322, 323, 213, 212), (213, 324, 295, 155), (160, 210, 321, 214), (162, 161, 220, 221), (214, 321, 320, 337, 336, 215), (336, 267, 266, 216, 215), (266, 265, 217, 216), (265, 264, 218, 217), (264, 263, 219, 218), (220, 219, 263, 262, 222, 221), (262, 261, 223, 222), (261, 260, 224, 223), (260, 259, 225, 224), (259, 258, 226, 225), (258, 257, 227, 226), (257, 256, 228, 227), (256, 255, 229, 228), (255, 254, 230, 229), (254, 253, 231, 230), (253, 252, 232, 231), (325, 326, 234, 233), (235, 234, 327, 236), (236, 327, 328, 237), (237, 328, 329, 238), (238, 329, 330, 239), (239, 330, 241, 240), (241, 331, 242, 171), (334, 322, 212, 243), (305, 244, 245, 306), (335, 175, 244), (245, 176, 267, 336, 337, 338, 339, 340, 341, 342, 343, 344, 345, 346, 347, 348, 247, 246, 349), (177, 350, 400, 246), (348, 391, 351, 248, 247), (249, 248, 351, 352), (250, 249, 352, 353), (251, 250, 353, 354), (335, 268, 175), (355, 270, 178, 268, 356), (269, 179, 272, 357), (271, 270, 358, 359, 360), (190, 279, 278, 277, 276, 275, 274, 273, 287, 361, 304, 207), (280, 286, 362, 363), (281, 280, 363, 364), (282, 281, 364, 365), (283, 282, 365, 366), (284, 283, 366, 367), (187, 284, 367, 287), (285, 271, 360, 368), (300, 369, 370, 371, 286, 285, 301), (197, 295, 324, 288), (288, 324, 372, 289), (289, 372, 373, 290), (290, 373, 374, 291), (291, 374, 375, 292), (292, 375, 376, 293), (293, 376, 377, 294), (294, 378, 357, 272), (298, 201, 297, 379), (299, 298, 379, 380), (300, 299, 380, 381), (301, 285, 368, 302), (302, 368, 382, 303), (381, 380, 379, 297, 205, 303), (304, 383, 208), (383, 305, 208), (209, 306, 384, 307), (308, 307, 385, 386), (309, 308, 387, 388), (347, 346, 311, 310), (346, 345, 312, 311), (345, 344, 313, 312), (344, 343, 314, 313), (343, 342, 315, 314), (342, 341, 316, 315), (341, 340, 317, 316), (340, 339, 318, 317), (339, 338, 319, 318), (338, 337, 320, 319), (389, 390, 323, 322), (323, 372, 324, 213), (325, 233, 232, 252, 251, 354), (388, 387, 326, 325, 354, 353, 352, 351, 391), (326, 392, 327, 234), (327, 392, 393, 328), (328, 393, 394, 329), (329, 394, 395, 330), (330, 395, 331, 241), (331, 396, 333, 242), (397, 334, 243, 332), (172, 417, 430, 431, 429, 422, 397, 332), (333, 396, 421, 420, 419, 418, 417, 172), (398, 389, 322, 334), (399, 244, 305), (306, 245, 349, 384), (399, 335, 244), (348, 347, 310, 309, 388, 391), (246, 400, 424, 349), (356, 268, 335, 401, 402), (350, 269, 357, 403), (355, 356, 402, 401, 404), (270, 355, 404, 405, 358), (383, 304, 361, 359, 358), (368, 360, 359, 382), (382, 359, 361, 287, 367, 366, 365, 364, 363, 362), (286, 371, 406, 362), (369, 300, 381, 407), (370, 369, 407, 408), (371, 370, 408, 406), (390, 373, 372, 323), (409, 374, 373, 390), (410, 375, 374, 409), (385, 376, 375, 410), (307, 377, 376, 385), (377, 411, 378, 294), (412, 403, 357, 378), (406, 408, 407, 381, 303, 382, 362), (383, 399, 305), (307, 384, 413), (308, 386, 414, 387), (386, 385, 410, 415), (416, 409, 390, 389), (326, 387, 414, 430, 417, 418, 392), (392, 418, 419, 393), (393, 419, 420, 394), (394, 420, 421, 395), (395, 421, 396, 331), (422, 398, 334, 397), (423, 416, 389, 398), (349, 424, 413, 384), (401, 335, 399, 425, 426), (400, 350, 403, 412), (404, 401, 426, 425, 405), (399, 383, 358, 405, 425), (415, 410, 409, 416), (307, 413, 411, 377), (427, 412, 378, 411), (414, 386, 415, 428), (429, 423, 398, 422), (428, 415, 416, 423), (424, 400, 412, 427), (413, 424, 427, 411), (430, 414, 428, 431), (431, 428, 423, 429), (432, 433, 434, 435), (435, 436, 437, 432), (438, 439, 433, 432), (433, 440, 441, 434), (435, 434, 442, 443), (443, 444, 436, 435), (444, 445, 437, 436), (432, 437, 445, 438), (443, 442, 439, 438), (439, 446, 440, 433), (441, 440, 446, 447), (434, 441, 447, 442), (438, 445, 444, 443), (442, 447, 446, 439), (448, 449, 450, 451), (451, 452, 453, 448), (454, 455, 449, 448), (451, 450, 456, 457), (457, 458, 452, 451), (458, 459, 453, 452), (448, 453, 459, 454), (459, 458, 457, 454), (460, 461, 462, 463), (463, 464, 465, 460), (466, 467, 461, 460), (463, 462, 468, 469), (469, 470, 464, 463), (470, 471, 465, 464), (460, 465, 471, 466), (471, 470, 469, 466), (472, 473, 474, 475), (472, 475, 476, 477, 478, 479, 480, 481, 482, 483, 484, 485, 486, 487, 488, 489, 490, 491, 492, 493, 494, 495, 496, 497, 498, 499, 500, 501, 502, 503, 504, 505), (505, 506, 473, 472), (475, 474, 508, 476), (476, 508, 509, 477), (477, 509, 510, 478), (478, 510, 511, 479), (479, 511, 512, 480), (480, 512, 513, 481), (481, 513, 514, 482), (482, 514, 515, 483), (483, 515, 516, 484), (484, 516, 517, 485), (485, 517, 518, 486), (486, 518, 519, 487), (487, 519, 520, 488), (488, 520, 521, 489), (489, 521, 522, 490), (490, 522, 523, 491), (491, 523, 524, 492), (492, 524, 525, 493), (493, 525, 526, 494), (494, 526, 527, 495), (495, 527, 528, 496), (496, 528, 529, 497), (497, 529, 530, 498), (498, 530, 531, 499), (499, 531, 532, 500), (500, 532, 533, 501), (501, 533, 534, 502), (502, 534, 535, 503), (503, 535, 536, 504), (504, 536, 506, 505), (562, 546, 563, 537, 547, 552, 507, 514, 513, 512, 511, 510, 509, 508, 474, 473, 506, 536, 535, 534, 533, 532, 531, 530, 544, 561, 545), (580, 542, 559, 543, 560, 544, 530, 529, 528, 527, 526, 525, 524, 523, 522, 521, 520, 519, 518, 517, 516, 515, 514, 507, 553, 548, 591, 567, 549, 570, 554, 538, 555, 539, 556, 540, 557, 578, 541, 579, 558), (547, 537, 550, 551), (552, 547, 551, 564), (537, 563, 565, 550), (507, 552, 564, 566), (548, 553, 568, 569), (553, 507, 566, 568), (538, 554, 571, 572), (555, 538, 572, 573), (539, 555, 573, 574), (556, 539, 574, 575), (540, 556, 575, 576), (557, 540, 576, 577), (559, 542, 581, 582), (543, 559, 582, 583), (560, 543, 583, 584), (544, 560, 584, 585), (545, 561, 586, 587), (561, 544, 585, 586), (546, 562, 588, 589), (562, 545, 587, 588), (563, 546, 589, 565), (549, 567, 592, 593), (591, 548, 569, 594), (570, 549, 593, 595), (554, 570, 595, 571), (578, 557, 577, 596), (541, 578, 596, 597), (579, 541, 597, 598), (558, 579, 598, 599), (580, 558, 599, 600), (542, 580, 600, 581), (603, 616, 615, 631, 634, 604, 574, 573, 572, 571, 595, 593, 592, 594, 569, 568, 566, 564, 551, 550, 565, 589, 588, 587, 586, 585, 623, 608, 624, 625, 609, 626, 614, 602, 590, 601, 610), (567, 591, 594, 592), (600, 599, 598, 597, 596, 577, 576, 575, 574, 604, 617, 637, 618, 605, 619, 641, 620, 642, 663, 643, 644, 621, 606, 622, 607, 623, 585, 584, 583, 582, 581), (590, 611, 612, 601), (602, 613, 611, 590), (601, 612, 627, 610), (614, 629, 613, 602), (610, 627, 632, 603), (603, 632, 633, 616), (604, 635, 636, 617), (618, 638, 639, 605), (605, 639, 640, 619), (621, 645, 646, 606), (606, 646, 647, 622), (622, 647, 648, 607), (607, 648, 649, 623), (608, 650, 651, 624), (623, 649, 650, 608), (625, 652, 653, 609), (609, 653, 654, 626), (626, 654, 629, 614), (616, 633, 655, 615), (615, 655, 656, 631), (634, 657, 635, 604), (722, 667, 683, 668, 684, 669, 649, 648, 647, 646, 645, 666, 676, 674, 665, 664, 662, 640, 639, 638, 659, 636, 635, 628, 691, 673, 695, 681, 694, 658, 693, 680, 692, 660, 682, 661, 699, 720, 675, 729, 721), (617, 636, 659, 637), (637, 659, 638, 618), (619, 640, 662, 641), (620, 664, 665, 642), (641, 662, 664, 620), (644, 666, 645, 621), (624, 651, 652, 625), (687, 630, 672, 679, 628, 635, 657, 656, 655, 633, 632, 627, 612, 611, 613, 629, 654, 653, 652, 651, 650, 649, 669, 685, 670, 686, 671), (631, 656, 657, 634), (642, 665, 674, 663), (663, 674, 676, 643), (643, 676, 666, 644), (672, 630, 677, 678), (679, 672, 678, 688), (630, 687, 689, 677), (628, 679, 688, 690), (682, 660, 696, 697), (661, 682, 697, 698), (683, 667, 700, 701), (668, 683, 701, 702), (684, 668, 702, 703), (669, 684, 703, 704), (670, 685, 705, 706), (685, 669, 704, 705), (686, 670, 706, 707), (671, 686, 707, 708), (687, 671, 708, 689), (691, 628, 690, 710), (673, 691, 710, 711), (660, 692, 712, 696), (692, 680, 713, 712), (693, 658, 714, 715), (680, 693, 715, 713), (694, 681, 716, 717), (658, 694, 717, 714), (695, 673, 711, 718), (681, 695, 718, 716), (697, 696, 740, 781, 782, 741, 726, 742, 783, 784, 788, 787, 785, 786, 744, 731, 745, 732, 746, 704, 703, 702, 701, 700, 723, 730, 743, 728, 727, 719, 698), (699, 661, 698, 719), (667, 722, 723, 700), (717, 716, 718, 711, 710, 690, 688, 678, 677, 689, 708, 707, 706, 705, 704, 746, 733, 747, 748, 734, 749, 739, 725, 709, 724, 735, 750, 791, 790, 789, 780, 740, 696, 712, 713, 715, 714), (720, 699, 719, 727), (675, 720, 727, 728), (722, 721, 730, 723), (709, 736, 737, 724), (725, 738, 736, 709), (729, 675, 728, 743), (721, 729, 743, 730), (724, 737, 751, 735), (737, 736, 738, 752, 753, 754, 755, 756, 757, 758, 759, 760, 761, 762, 763, 764, 765, 766, 767, 768, 769, 770, 771, 772, 773, 774, 775, 776, 777, 778, 779, 751), (739, 752, 738, 725), (741, 771, 770, 726), (726, 770, 769, 742), (744, 762, 761, 731), (731, 761, 760, 745), (745, 760, 759, 732), (732, 759, 758, 746), (733, 757, 756, 747), (746, 758, 757, 733), (748, 755, 754, 734), (734, 754, 753, 749), (735, 751, 779, 750), (749, 753, 752, 739), (747, 756, 755, 748), (786, 763, 762, 744), (785, 764, 763, 786), (787, 765, 764, 785), (788, 766, 765, 787), (784, 767, 766, 788), (783, 768, 767, 784), (742, 769, 768, 783), (782, 772, 771, 741), (781, 773, 772, 782), (740, 774, 773, 781), (780, 775, 774, 740), (789, 776, 775, 780), (790, 777, 776, 789), (791, 778, 777, 790), (750, 779, 778, 791), (794, 792, 802, 797, 793), (795, 796, 792, 794), (798, 795, 794, 793), (799, 800, 796, 795), (792, 796, 800, 801, 802), (803, 798, 793, 797, 804), (803, 799, 795, 798), (799, 803, 804, 801, 800), (797, 802, 801, 804)])
me_cube_006.materials.append(mat_material)
me_cube_006.use_remesh_preserve_volume = False
me_cube_006.use_remesh_preserve_attributes = False
me_cube_006.use_mirror_vertex_groups = False
me_cube_006.update()
me_cube_000 = bpy.data.meshes.new('Cube.000')
me_cube_000.from_pydata([(0.5036, 1.365, 9.624), (0.5036, 1.243, 9.624), (0.13, 1.243, 9.624), (0.13, 1.365, 9.624), (0.5036, 1.394, 9.624), (0.13, 1.394, 9.624), (0.3168, 1.394, 9.624), (0.5036, 1.365, 10.62), (0.5036, 1.243, 10.62), (0.13, 1.243, 10.62), (0.117, 1.243, 8.605), (0.117, 1.365, 8.605), (0.322, 1.805, 9.624), (0.3472, 1.814, 9.624), (0.3714, 1.839, 9.624), (0.3936, 1.88, 9.624), (0.4132, 1.935, 9.624), (0.4292, 2.002, 9.624), (0.4411, 2.078, 9.624), (0.4484, 2.161, 9.624), (0.5036, 2.236, 9.624), (0.5036, 1.394, 10.62), (0.117, 1.394, 8.605), (0.13, 2.236, 9.624), (0.1931, 2.247, 9.624), (0.1956, 2.161, 9.624), (0.203, 2.078, 9.624), (0.2149, 2.002, 9.624), (0.2309, 1.935, 9.624), (0.2504, 1.88, 9.624), (0.2727, 1.839, 9.624), (0.2969, 1.814, 9.624), (0.13, 1.365, 10.62), (0.117, 1.243, 10.62), (0.117, 1.243, 9.62), (0.03813, 1.243, 8.605), (0.03813, 1.365, 8.605), (0.322, 1.805, 10.62), (0.3472, 1.814, 10.62), (0.3714, 1.839, 10.62), (0.3936, 1.88, 10.62), (0.4132, 1.935, 10.62), (0.4292, 2.002, 10.62), (0.4411, 2.078, 10.62), (0.4484, 2.161, 10.62), (0.4132, 2.56, 9.624), (0.3936, 2.614, 9.624), (0.3714, 2.655, 9.624), (0.3472, 2.68, 9.624), (0.322, 2.689, 9.624), (0.3168, 3.077, 9.624), (0.5036, 3.077, 9.624), (0.4509, 2.247, 9.624), (0.4484, 2.333, 9.624), (0.4411, 2.416, 9.624), (0.4292, 2.493, 9.624), (0.5036, 3.077, 10.62), (0.5036, 2.236, 10.62), (0.13, 1.394, 10.62), (0.3168, 1.394, 10.62), (0.117, 2.236, 8.605), (0.03813, 1.394, 8.605), (0.13, 3.077, 9.624), (0.2969, 2.68, 9.624), (0.2727, 2.655, 9.624), (0.2504, 2.614, 9.624), (0.2309, 2.56, 9.624), (0.2149, 2.493, 9.624), (0.203, 2.416, 9.624), (0.1956, 2.333, 9.624), (0.1931, 2.247, 10.62), (0.1956, 2.161, 10.62), (0.203, 2.078, 10.62), (0.2149, 2.002, 10.62), (0.2309, 1.935, 10.62), (0.2504, 1.88, 10.62), (0.2727, 1.839, 10.62), (0.2969, 1.814, 10.62), (0.117, 1.365, 10.62), (0.03812, 1.243, 10.62), (0.03813, 1.243, 9.62), (-0.3199, 1.243, 8.605), (-0.3199, 1.365, 8.605), (0.4509, 2.247, 10.62), (0.4292, 2.493, 10.62), (0.4132, 2.559, 10.62), (0.3936, 2.614, 10.62), (0.3714, 2.655, 10.62), (0.3472, 2.68, 10.62), (0.322, 2.689, 10.62), (0.5036, 3.112, 9.624), (0.13, 3.112, 9.624), (0.4484, 2.333, 10.62), (0.4411, 2.416, 10.62), (0.5036, 3.112, 10.62), (0.3168, 3.077, 10.62), (0.13, 2.236, 10.62), (0.117, 1.394, 10.62), (0.117, 3.077, 8.605), (0.03813, 2.236, 8.605), (-0.3199, 1.394, 8.605), (0.2969, 2.68, 10.62), (0.2727, 2.655, 10.62), (0.2504, 2.614, 10.62), (0.2309, 2.56, 10.62), (0.2149, 2.493, 10.62), (0.203, 2.416, 10.62), (0.1956, 2.333, 10.62), (0.03812, 1.365, 10.62), (-0.3199, 1.243, 10.62), (-0.3199, 1.243, 9.62), (-0.1982, 1.243, 9.62), (-0.1998, 1.243, 9.678), (-0.2005, 1.243, 9.757), (-0.1998, 1.243, 9.836), (-0.1976, 1.243, 9.912), (-0.1941, 1.243, 9.982), (-0.1895, 1.243, 10.04), (-0.1837, 1.243, 10.09), (-0.1772, 1.243, 10.13), (-0.1702, 1.243, 10.15), (-0.1628, 1.243, 10.16), (-0.1555, 1.243, 10.15), (-0.1484, 1.243, 10.13), (-0.1419, 1.243, 10.09), (-0.1362, 1.243, 10.04), (-0.1315, 1.243, 9.982), (-0.128, 1.243, 9.912), (-0.1259, 1.243, 9.836), (-0.1252, 1.243, 9.757), (-0.1259, 1.243, 9.678), (-0.1275, 1.243, 9.62), (-0.128, 1.243, 9.602), (-0.1315, 1.243, 9.531), (-0.1362, 1.243, 9.47), (-0.1419, 1.243, 9.42), (-0.1484, 1.243, 9.382), (-0.1555, 1.243, 9.359), (-0.1628, 1.243, 9.351), (-0.1702, 1.243, 9.359), (-0.1772, 1.243, 9.382), (-0.1837, 1.243, 9.42), (-0.1895, 1.243, 9.47), (-0.1941, 1.243, 9.531), (-0.1976, 1.243, 9.602), (-0.3199, 1.243, 8.605), (0.5036, 3.243, 9.624), (0.13, 3.243, 9.624), (0.117, 3.112, 8.605), (0.5036, 3.243, 10.62), (0.13, 3.112, 10.62), (0.13, 3.077, 10.62), (0.117, 2.236, 10.62), (0.03812, 1.394, 10.62), (0.03813, 3.077, 8.605), (-0.3199, 2.236, 8.605), (-0.3199, 1.365, 8.605), (-0.3199, 1.365, 10.62), (-0.3199, 1.243, 10.62), (-0.1998, 1.394, 9.678), (-0.2005, 1.394, 9.757), (-0.1998, 1.394, 9.836), (-0.1976, 1.394, 9.912), (-0.1941, 1.394, 9.982), (-0.1895, 1.394, 10.04), (-0.1837, 1.394, 10.09), (-0.1772, 1.394, 10.13), (-0.1702, 1.394, 10.15), (-0.1628, 1.394, 10.16), (-0.1555, 1.394, 10.15), (-0.1484, 1.394, 10.13), (-0.1419, 1.394, 10.09), (-0.1362, 1.394, 10.04), (-0.1315, 1.394, 9.982), (-0.128, 1.394, 9.912), (-0.1259, 1.394, 9.836), (-0.1252, 1.394, 9.757), (-0.1259, 1.394, 9.678), (-0.128, 1.394, 9.602), (-0.1315, 1.394, 9.531), (-0.1362, 1.394, 9.47), (-0.1419, 1.394, 9.42), (-0.1484, 1.394, 9.382), (-0.1555, 1.394, 9.359), (-0.1628, 1.394, 9.351), (-0.1702, 1.394, 9.359), (-0.1772, 1.394, 9.382), (-0.1837, 1.394, 9.42), (-0.1895, 1.394, 9.47), (-0.1941, 1.394, 9.531), (-0.1976, 1.394, 9.602), (-0.3199, 1.243, 9.62), (0.13, 3.243, 10.62), (0.117, 3.243, 8.605), (0.03813, 3.112, 8.605), (0.117, 3.112, 10.62), (0.117, 3.077, 10.62), (0.03812, 2.236, 10.62), (-0.3199, 1.394, 10.62), (-0.3199, 3.077, 8.605), (-0.3199, 1.394, 8.605), (-0.3199, 1.365, 10.62), (0.03813, 1.394, 8.843), (-0.3199, 1.394, 8.845), (-0.3507, 1.243, 9.62), (-0.3507, 1.243, 8.605), (-0.3507, 1.365, 8.605), (0.117, 3.243, 9.62), (0.117, 3.243, 10.62), (0.03813, 3.243, 8.605), (-0.3199, 3.112, 8.605), (0.03813, 3.112, 10.62), (0.03813, 3.077, 10.62), (0.03813, 3.077, 8.843), (-0.3199, 2.236, 8.605), (-0.3507, 1.394, 8.605), (-0.3507, 1.365, 10.62), (-0.3507, 1.243, 10.62), (-0.3199, 3.077, 8.845), (-0.3199, 3.077, 10.62), (-0.3507, 1.365, 9.62), (0.03813, 3.243, 9.62), (0.03813, 3.243, 10.62), (-0.3199, 3.243, 8.605), (-0.3199, 3.077, 8.605), (-0.3199, 3.112, 10.62), (-0.2005, 3.077, 9.757), (-0.1998, 3.077, 9.836), (-0.1976, 3.077, 9.912), (-0.1941, 3.077, 9.982), (-0.1895, 3.077, 10.04), (-0.1837, 3.077, 10.09), (-0.1772, 3.077, 10.13), (-0.1702, 3.077, 10.15), (-0.1628, 3.077, 10.16), (-0.1555, 3.077, 10.15), (-0.1484, 3.077, 10.13), (-0.1419, 3.077, 10.09), (-0.1362, 3.077, 10.04), (-0.1315, 3.077, 9.982), (-0.128, 3.077, 9.912), (-0.1259, 3.077, 9.836), (-0.1252, 3.077, 9.757), (-0.3507, 1.394, 10.62), (-0.3507, 2.236, 8.605), (-0.3507, 1.394, 9.619), (-0.1259, 3.077, 9.678), (-0.128, 3.077, 9.602), (-0.1315, 3.077, 9.531), (-0.1362, 3.077, 9.47), (-0.1419, 3.077, 9.42), (-0.1484, 3.077, 9.382), (-0.1555, 3.077, 9.359), (-0.1628, 3.077, 9.351), (-0.1702, 3.077, 9.359), (-0.1772, 3.077, 9.382), (-0.1837, 3.077, 9.42), (-0.1895, 3.077, 9.47), (-0.1941, 3.077, 9.531), (-0.1976, 3.077, 9.602), (-0.1998, 3.077, 9.678), (-0.3507, 3.077, 10.62), (-0.3199, 3.243, 9.62), (-0.1982, 3.243, 9.62), (-0.1976, 3.243, 9.602), (-0.1941, 3.243, 9.531), (-0.1895, 3.243, 9.47), (-0.1837, 3.243, 9.42), (-0.1772, 3.243, 9.382), (-0.1702, 3.243, 9.359), (-0.1628, 3.243, 9.351), (-0.1555, 3.243, 9.359), (-0.1484, 3.243, 9.382), (-0.1419, 3.243, 9.42), (-0.1362, 3.243, 9.47), (-0.1315, 3.243, 9.531), (-0.128, 3.243, 9.602), (-0.1275, 3.243, 9.62), (-0.1259, 3.243, 9.678), (-0.1252, 3.243, 9.757), (-0.1259, 3.243, 9.836), (-0.128, 3.243, 9.912), (-0.1315, 3.243, 9.982), (-0.1362, 3.243, 10.04), (-0.1419, 3.243, 10.09), (-0.1484, 3.243, 10.13), (-0.1555, 3.243, 10.15), (-0.1628, 3.243, 10.16), (-0.1702, 3.243, 10.15), (-0.1772, 3.243, 10.13), (-0.1837, 3.243, 10.09), (-0.1895, 3.243, 10.04), (-0.1941, 3.243, 9.982), (-0.1976, 3.243, 9.912), (-0.1998, 3.243, 9.836), (-0.2005, 3.243, 9.757), (-0.1998, 3.243, 9.678), (-0.3199, 3.243, 10.62), (-0.3199, 3.112, 8.605), (-0.3199, 3.112, 10.62), (-0.3507, 3.077, 8.605), (-0.3507, 3.077, 9.619), (-0.3507, 3.112, 10.62), (-0.3199, 3.243, 8.605), (-0.3199, 3.243, 9.62), (-0.3507, 3.112, 8.605), (-0.3199, 3.243, 10.62), (-0.3507, 3.112, 9.62), (-0.3507, 3.243, 10.62), (-0.3507, 3.243, 8.605), (-0.3507, 3.243, 9.62), (-0.1955, 1.717, 9.669), (-0.1955, 1.645, 9.669), (-0.3144, 1.645, 9.669), (-0.3144, 1.717, 9.669), (-0.1955, 1.717, 9.847), (-0.3144, 1.717, 9.847), (-0.1955, 1.645, 9.847), (-0.3144, 1.645, 9.847), (-0.1955, 2.247, 9.669), (-0.1955, 2.176, 9.669), (-0.3144, 2.176, 9.669), (-0.3144, 2.247, 9.669), (-0.1955, 2.247, 9.847), (-0.3144, 2.247, 9.847), (-0.1955, 2.176, 9.847), (-0.3144, 2.176, 9.847), (-0.1955, 2.748, 9.672), (-0.1955, 2.676, 9.672), (-0.3144, 2.676, 9.672), (-0.3144, 2.748, 9.672), (-0.1955, 2.748, 9.85), (-0.3144, 2.748, 9.85), (-0.1955, 2.676, 9.85), (-0.3144, 2.676, 9.85), (0.4418, 2.168, 9.636), (0.4431, 2.353, 9.636), (0.445, 2.253, 9.636), (0.445, 2.253, 10.14), (0.4418, 2.168, 10.14), (0.2014, 2.301, 9.888), (0.4431, 2.353, 10.14), (0.445, 2.253, 10.64), (0.4418, 2.168, 10.64), (0.2014, 2.218, 10.39), (0.2014, 2.218, 9.888), (0.4431, 2.353, 10.64), (0.2014, 2.301, 10.39), (-0.1352, 1.02, 9.758), (-0.1352, 1.023, 9.758), (-0.1357, 1.023, 9.817), (-0.1357, 1.02, 9.817), (-0.1373, 1.02, 9.873), (-0.1399, 1.02, 9.925), (-0.1433, 1.02, 9.97), (-0.1475, 1.02, 10.01), (-0.1523, 1.02, 10.03), (-0.1575, 1.02, 10.05), (-0.163, 1.02, 10.06), (-0.1684, 1.02, 10.05), (-0.1736, 1.02, 10.03), (-0.1784, 1.02, 10.01), (-0.1826, 1.02, 9.97), (-0.186, 1.02, 9.925), (-0.1886, 1.02, 9.873), (-0.1902, 1.02, 9.817), (-0.1907, 1.02, 9.758), (-0.1902, 1.02, 9.7), (-0.1886, 1.02, 9.644), (-0.186, 1.02, 9.592), (-0.1826, 1.02, 9.547), (-0.1784, 1.02, 9.51), (-0.1736, 1.02, 9.482), (-0.1684, 1.02, 9.465), (-0.163, 1.02, 9.459), (-0.1575, 1.02, 9.465), (-0.1523, 1.02, 9.482), (-0.1475, 1.02, 9.51), (-0.1433, 1.02, 9.547), (-0.1399, 1.02, 9.592), (-0.1373, 1.02, 9.644), (-0.1357, 1.02, 9.7), (-0.1357, 1.023, 9.7), (0.01794, 1.014, 10.15), (-0.1373, 1.023, 9.873), (-0.1399, 1.023, 9.925), (-0.1433, 1.023, 9.97), (-0.1475, 1.023, 10.01), (-0.1523, 1.023, 10.03), (-0.1575, 1.023, 10.05), (-0.163, 1.023, 10.06), (-0.1684, 1.023, 10.05), (-0.1736, 1.023, 10.03), (-0.1784, 1.023, 10.01), (-0.1826, 1.023, 9.97), (-0.186, 1.023, 9.925), (-0.1886, 1.023, 9.873), (-0.1902, 1.023, 9.817), (-0.1907, 1.023, 9.758), (-0.1902, 1.023, 9.7), (-0.1886, 1.023, 9.644), (-0.186, 1.023, 9.592), (-0.1826, 1.023, 9.547), (-0.1784, 1.023, 9.51), (-0.1736, 1.023, 9.482), (-0.1684, 1.023, 9.465), (-0.163, 1.023, 9.459), (-0.1575, 1.023, 9.465), (-0.1523, 1.023, 9.482), (-0.1475, 1.023, 9.51), (-0.1433, 1.023, 9.547), (-0.1399, 1.023, 9.592), (-0.1373, 1.023, 9.644), (0.007375, 1.014, 8.997), (-0.2004, 1.014, 11.72), (-0.2673, 1.014, 11.42), (-0.3185, 1.014, 10.87), (-0.3498, 1.014, 9.762), (-0.2954, 1.014, 8.348), (-0.2352, 1.014, 7.915), (-0.1641, 1.014, 7.763), (-0.0931, 1.014, 7.915), (0.01794, 1.014, 9.372), (-0.06101, 1.014, 11.42), (0.007375, 1.162, 8.997), (0.01794, 1.162, 9.372), (0.02151, 1.014, 9.762), (-0.009783, 1.014, 10.87), (-0.1279, 1.014, 11.72), (-0.2352, 1.014, 11.61), (-0.2954, 1.014, 11.18), (-0.3357, 1.014, 10.53), (-0.3357, 1.014, 8.997), (-0.2673, 1.014, 8.1), (-0.2004, 1.014, 7.801), (-0.1279, 1.014, 7.801), (-0.03287, 1.014, 8.348), (0.02151, 1.162, 9.762), (-0.009782, 1.014, 8.651), (-0.009782, 1.162, 8.651), (0.01794, 1.162, 10.15), (-0.03287, 1.014, 11.18), (0.007374, 1.014, 10.53), (-0.0931, 1.014, 11.61), (-0.1642, 1.014, 11.76), (-0.2004, 1.162, 11.72), (-0.2352, 1.162, 11.61), (-0.2673, 1.162, 11.42), (-0.2954, 1.162, 11.18), (-0.3185, 1.162, 10.87), (-0.3357, 1.162, 10.53), (-0.3462, 1.014, 10.15), (-0.3462, 1.014, 9.372), (-0.3185, 1.014, 8.651), (-0.2954, 1.162, 8.348), (-0.2673, 1.162, 8.1), (-0.2352, 1.162, 7.915), (-0.2004, 1.162, 7.801), (-0.1641, 1.162, 7.763), (-0.1279, 1.162, 7.801), (-0.0931, 1.162, 7.915), (-0.061, 1.014, 8.1), (-0.03287, 1.162, 8.348), (0.007374, 1.162, 10.53), (-0.009783, 1.162, 10.87), (-0.03287, 1.162, 11.18), (-0.06101, 1.162, 11.42), (-0.0931, 1.162, 11.61), (-0.1279, 1.162, 11.72), (-0.1642, 1.162, 11.76), (-0.3462, 1.162, 10.15), (-0.3498, 1.162, 9.762), (-0.3462, 1.162, 9.372), (-0.3357, 1.162, 8.997), (-0.3185, 1.162, 8.651), (-0.061, 1.162, 8.1), (-0.1352, 1.17, 9.758), (-0.163, 1.17, 10.06), (-0.1826, 1.17, 9.97), (-0.1784, 1.17, 9.51), (-0.1684, 1.17, 9.465), (-0.1575, 1.17, 9.465), (-0.1433, 1.17, 9.547), (-0.1357, 1.17, 9.817), (-0.1357, 1.17, 9.7), (-0.1575, 1.17, 10.05), (-0.1684, 1.17, 10.05), (-0.1784, 1.17, 10.01), (-0.186, 1.17, 9.925), (-0.1902, 1.17, 9.817), (-0.1826, 1.17, 9.547), (-0.1736, 1.17, 9.482), (-0.163, 1.17, 9.459), (-0.1523, 1.17, 9.482), (-0.1475, 1.17, 9.51), (-0.1399, 1.17, 9.592), (-0.1373, 1.17, 9.873), (-0.1352, 3.355, 9.758), (-0.1357, 3.355, 9.817), (-0.1357, 3.355, 9.7), (-0.1373, 1.17, 9.644), (-0.1399, 1.17, 9.925), (-0.1575, 3.355, 10.05), (-0.163, 3.355, 10.06), (-0.1684, 3.355, 10.05), (-0.1736, 1.17, 10.03), (-0.1784, 3.355, 10.01), (-0.1826, 3.355, 9.97), (-0.186, 3.355, 9.925), (-0.1886, 1.17, 9.873), (-0.1907, 1.17, 9.758), (-0.1886, 1.17, 9.644), (-0.186, 1.17, 9.592), (-0.1826, 3.355, 9.547), (-0.1784, 3.355, 9.51), (-0.1736, 3.355, 9.482), (-0.1684, 3.355, 9.465), (-0.163, 3.355, 9.459), (-0.1575, 3.355, 9.465), (-0.1523, 3.355, 9.482), (-0.1475, 3.355, 9.51), (-0.1433, 3.355, 9.547), (-0.1399, 3.355, 9.592), (-0.1373, 3.355, 9.873), (0.01794, 3.363, 10.15), (-0.1373, 3.355, 9.644), (0.007375, 3.363, 8.997), (-0.1433, 1.17, 9.97), (-0.1523, 1.17, 10.03), (-0.1523, 3.355, 10.03), (-0.1279, 3.363, 11.72), (-0.1736, 3.355, 10.03), (-0.2673, 3.363, 11.42), (-0.1886, 3.355, 9.873), (-0.1902, 1.17, 9.7), (-0.1902, 3.355, 9.817), (-0.1907, 3.355, 9.758), (-0.186, 3.355, 9.592), (-0.2954, 3.363, 8.348), (-0.2352, 3.363, 7.915), (-0.1641, 3.363, 7.763), (-0.0931, 3.363, 7.915), (-0.1399, 3.355, 9.925), (-0.1475, 1.17, 10.01), (-0.1433, 3.355, 9.97), (-0.1475, 3.355, 10.01), (-0.009783, 3.363, 10.87), (-0.3462, 3.363, 10.15), (-0.1902, 3.355, 9.7), (-0.1886, 3.355, 9.644), (0.01794, 3.363, 9.372), (0.007374, 3.363, 10.53), (-0.2004, 3.363, 11.72), (-0.06101, 3.363, 11.42), (-0.3185, 3.363, 10.87), (-0.3462, 3.363, 9.372), (-0.2673, 3.363, 8.1), (-0.2004, 3.363, 7.801), (-0.1279, 3.363, 7.801), (-0.03287, 3.363, 8.348), (0.007375, 3.502, 8.997), (0.01794, 3.502, 9.372), (0.02151, 3.363, 9.762), (0.007374, 3.502, 10.53), (-0.009783, 3.502, 10.87), (0.01794, 3.502, 10.15), (-0.2352, 3.363, 11.61), (-0.1642, 3.363, 11.76), (-0.03287, 3.363, 11.18), (-0.0931, 3.363, 11.61), (-0.2954, 3.363, 11.18), (-0.3357, 3.363, 10.53), (-0.3498, 3.363, 9.762), (-0.2954, 3.502, 8.348), (-0.2673, 3.502, 8.1), (-0.2352, 3.502, 7.915), (-0.2004, 3.502, 7.801), (-0.1641, 3.502, 7.763), (-0.1279, 3.502, 7.801), (-0.0931, 3.502, 7.915), (-0.009782, 3.363, 8.651), (-0.061, 3.363, 8.1), (0.02151, 3.502, 9.762), (-0.009782, 3.502, 8.651), (-0.03287, 3.502, 11.18), (-0.2004, 3.502, 11.72), (-0.2352, 3.502, 11.61), (-0.2673, 3.502, 11.42), (-0.1279, 3.502, 11.72), (-0.1642, 3.502, 11.76), (-0.06101, 3.502, 11.42), (-0.0931, 3.502, 11.61), (-0.2954, 3.502, 11.18), (-0.3185, 3.502, 10.87), (-0.3357, 3.502, 10.53), (-0.3462, 3.502, 10.15), (-0.3498, 3.502, 9.762), (-0.3462, 3.502, 9.372), (-0.3357, 3.363, 8.997), (-0.3185, 3.363, 8.651), (-0.3185, 3.502, 8.651), (-0.061, 3.502, 8.1), (-0.03287, 3.502, 8.348), (-0.1373, 3.493, 9.873), (-0.3357, 3.502, 8.997), (-0.1684, 3.493, 9.465), (-0.1575, 3.493, 9.465), (-0.1373, 3.493, 9.644), (-0.1357, 3.493, 9.817), (-0.1399, 3.493, 9.925), (-0.1826, 3.493, 9.97), (-0.1826, 3.493, 9.547), (-0.1736, 3.493, 9.482), (-0.163, 3.493, 9.459), (-0.1475, 3.493, 9.51), (-0.1523, 3.493, 9.482), (-0.1357, 3.493, 9.7), (-0.1399, 3.493, 9.592), (-0.1475, 3.493, 10.01), (-0.1352, 3.493, 9.758), (-0.1357, 3.493, 9.817), (-0.1373, 3.493, 9.873), (-0.1433, 3.493, 9.97), (-0.1399, 3.493, 9.925), (-0.163, 3.493, 10.06), (-0.1784, 3.493, 10.01), (-0.186, 3.493, 9.925), (-0.1902, 3.493, 9.817), (-0.1886, 3.493, 9.644), (-0.186, 3.493, 9.592), (-0.1784, 3.493, 9.51), (-0.1736, 3.493, 9.482), (-0.1684, 3.493, 9.465), (-0.163, 3.493, 9.459), (-0.1433, 3.493, 9.547), (-0.1575, 3.493, 9.465), (-0.1523, 3.493, 9.482), (-0.1373, 3.493, 9.644), (-0.1357, 3.493, 9.7), (-0.1399, 3.493, 9.592), (-0.1523, 3.493, 10.03), (-0.1352, 3.493, 9.758), (-0.1433, 3.493, 9.547), (-0.1475, 3.493, 9.51), (-0.1784, 3.493, 9.51), (-0.1826, 3.493, 9.547), (-0.186, 3.493, 9.592), (-0.1886, 3.493, 9.644), (-0.1902, 3.493, 9.7), (-0.1907, 3.493, 9.758), (-0.1902, 3.493, 9.817), (-0.1886, 3.493, 9.873), (-0.186, 3.493, 9.925), (-0.1826, 3.493, 9.97), (-0.1784, 3.493, 10.01), (-0.1736, 3.493, 10.03), (-0.1684, 3.493, 10.05), (-0.163, 3.493, 10.06), (-0.1575, 3.493, 10.05), (-0.1523, 3.493, 10.03), (-0.1475, 3.493, 10.01), (-0.1433, 3.493, 9.97), (-0.1575, 3.493, 10.05), (-0.1684, 3.493, 10.05), (-0.1736, 3.493, 10.03), (-0.1886, 3.493, 9.873), (-0.1907, 3.493, 9.758), (-0.1902, 3.493, 9.7)], [], [(0, 1, 2, 3), (4, 0, 3, 5, 6), (1, 0, 7, 8), (2, 1, 8, 9), (3, 2, 10, 11), (6, 12, 13, 14, 15, 16, 17, 18, 19, 20, 4), (0, 4, 21, 7), (5, 3, 11, 22), (23, 24, 25, 26, 27, 28, 29, 30, 31, 12, 6, 5), (32, 9, 8, 7), (2, 9, 33, 34, 10), (11, 10, 35, 36), (13, 12, 37, 38), (14, 13, 38, 39), (15, 14, 39, 40), (16, 15, 40, 41), (17, 16, 41, 42), (18, 17, 42, 43), (19, 18, 43, 44), (45, 46, 47, 48, 49, 50, 51, 20, 19, 52, 53, 54, 55), (4, 20, 51, 56, 57, 21), (58, 32, 7, 21, 59), (23, 5, 22, 60), (22, 11, 36, 61), (23, 62, 50, 49, 63, 64, 65, 66, 67, 68, 69, 24), (25, 24, 70, 71), (71, 72, 26, 25), (27, 26, 72, 73), (28, 27, 73, 74), (29, 28, 74, 75), (30, 29, 75, 76), (31, 30, 76, 77), (12, 31, 77, 37), (9, 32, 78, 33), (34, 33, 79, 80), (10, 34, 80, 35), (36, 35, 81, 82), (59, 21, 57, 44, 43, 42, 41, 40, 39, 38, 37), (52, 19, 44, 83), (45, 55, 84, 85), (46, 45, 85, 86), (47, 46, 86, 87), (48, 47, 87, 88), (49, 48, 88, 89), (90, 51, 50, 62, 91), (53, 52, 83, 92), (54, 53, 92, 93), (55, 54, 93, 84), (51, 90, 94, 56), (57, 56, 95, 89, 88, 87, 86, 85, 84, 93, 92, 83, 44), (37, 77, 76, 75, 74, 73, 72, 71, 70, 96, 58, 59), (32, 58, 97, 78), (62, 23, 60, 98), (60, 22, 61, 99), (61, 36, 82, 100), (63, 49, 89, 101), (64, 63, 101, 102), (65, 64, 102, 103), (66, 65, 103, 104), (67, 66, 104, 105), (68, 67, 105, 106), (69, 68, 106, 107), (24, 69, 107, 70), (33, 78, 108, 79), (80, 79, 109, 110, 111, 112, 113, 114, 115, 116, 117, 118, 119, 120, 121, 122, 123, 124, 125, 126, 127, 128, 129, 130, 131), (35, 80, 131, 132, 133, 134, 135, 136, 137, 138, 139, 140, 141, 142, 143, 144, 111, 110, 81), (81, 145, 156, 82), (146, 90, 91, 147), (91, 62, 98, 148), (90, 146, 149, 94), (150, 151, 95, 56, 94), (70, 107, 106, 105, 104, 103, 102, 101, 89, 95, 151, 96), (58, 96, 152, 97), (78, 97, 153, 108), (98, 60, 99, 154), (99, 61, 100, 155), (82, 156, 200, 100), (79, 108, 157, 109), (113, 112, 159, 160), (114, 113, 160, 161), (115, 114, 161, 162), (116, 115, 162, 163), (117, 116, 163, 164), (118, 117, 164, 165), (119, 118, 165, 166), (120, 119, 166, 167), (121, 120, 167, 168), (122, 121, 168, 169), (123, 122, 169, 170), (124, 123, 170, 171), (125, 124, 171, 172), (126, 125, 172, 173), (127, 126, 173, 174), (128, 127, 174, 175), (129, 128, 175, 176), (130, 129, 176, 177), (133, 132, 178, 179), (134, 133, 179, 180), (135, 134, 180, 181), (136, 135, 181, 182), (137, 136, 182, 183), (138, 137, 183, 184), (139, 138, 184, 185), (140, 139, 185, 186), (141, 140, 186, 187), (142, 141, 187, 188), (143, 142, 188, 189), (144, 143, 189, 190), (110, 191, 145, 81), (146, 147, 192, 149), (147, 91, 148, 193), (148, 98, 154, 194), (192, 150, 94, 149), (151, 150, 195, 196), (96, 151, 196, 152), (97, 152, 197, 153), (108, 153, 198, 157), (154, 99, 155, 199), (158, 109, 157, 201), (191, 110, 109, 158), (159, 112, 111, 144, 190), (153, 202, 203, 198, 160, 159, 190, 189, 188, 187, 186, 185, 184, 183, 182, 181, 180, 179, 178, 177), (153, 177, 176, 175, 174, 173, 172, 171, 170, 169, 168, 167, 166, 165, 164, 163, 162, 161, 160, 198), (178, 132, 131, 130, 177), (145, 191, 204, 205), (156, 145, 205, 206), (192, 147, 193, 207, 208), (193, 148, 194, 209), (194, 154, 199, 210), (150, 192, 208, 195), (196, 195, 211, 212), (152, 196, 212, 197), (202, 153, 197, 212, 213), (157, 198, 201), (155, 214, 224, 199), (214, 155, 100, 200), (200, 156, 206, 215), (158, 201, 216, 217), (191, 158, 217, 204), (202, 213, 218, 203), (218, 219, 198, 203), (206, 205, 204, 220), (207, 193, 209, 221), (208, 207, 221, 222), (209, 194, 210, 223), (199, 224, 298, 210), (195, 208, 222, 211), (212, 211, 225, 219), (212, 219, 226, 227, 228, 229, 230, 231, 232, 233, 234, 235, 236, 237, 238, 239, 240, 241, 242, 213), (201, 198, 243, 216), (214, 200, 215, 244), (206, 220, 245, 215), (220, 204, 217, 216), (213, 242, 246, 247, 248, 249, 250, 251, 252, 253, 254, 255, 256, 257, 258, 259, 260, 226, 219, 218), (219, 261, 243, 198), (221, 209, 223, 262, 263, 264, 265, 266, 267, 268, 269, 270, 271, 272, 273, 274, 275, 276, 277), (222, 221, 277, 278, 279, 280, 281, 282, 283, 284, 285, 286, 287, 288, 289, 290, 291, 292, 293, 294, 295, 296, 263, 262, 297), (210, 298, 303, 223), (211, 222, 297, 225), (219, 225, 299), (227, 226, 295, 294), (228, 227, 294, 293), (229, 228, 293, 292), (230, 229, 292, 291), (231, 230, 291, 290), (232, 231, 290, 289), (233, 232, 289, 288), (234, 233, 288, 287), (235, 234, 287, 286), (236, 235, 286, 285), (237, 236, 285, 284), (238, 237, 284, 283), (239, 238, 283, 282), (240, 239, 282, 281), (241, 240, 281, 280), (242, 241, 280, 279), (220, 216, 243, 245), (224, 214, 244, 300), (215, 245, 301, 300, 244), (246, 242, 279, 278), (247, 246, 278, 277, 276), (248, 247, 276, 275), (249, 248, 275, 274), (250, 249, 274, 273), (251, 250, 273, 272), (252, 251, 272, 271), (253, 252, 271, 270), (254, 253, 270, 269), (255, 254, 269, 268), (256, 255, 268, 267), (257, 256, 267, 266), (258, 257, 266, 265), (259, 258, 265, 264), (259, 264, 263, 296, 260), (226, 260, 296, 295), (219, 299, 302, 261), (245, 243, 261, 301), (223, 303, 304, 262), (262, 304, 306, 297), (298, 224, 300, 305), (297, 306, 299, 225), (301, 307, 305, 300), (299, 306, 308, 302), (261, 302, 307, 301), (303, 298, 305, 309), (310, 309, 305, 307), (306, 304, 310, 308), (308, 310, 307, 302), (304, 303, 309, 310), (311, 312, 313, 314), (315, 311, 314, 316), (315, 317, 312, 311), (312, 317, 318, 313), (314, 313, 318, 316), (317, 315, 316, 318), (319, 320, 321, 322), (323, 319, 322, 324), (323, 325, 320, 319), (320, 325, 326, 321), (322, 321, 326, 324), (325, 323, 324, 326), (327, 328, 329, 330), (331, 327, 330, 332), (331, 333, 328, 327), (328, 333, 334, 329), (330, 329, 334, 332), (333, 331, 332, 334), (337, 335, 345, 340, 336), (338, 339, 335, 337), (341, 338, 337, 336), (342, 343, 339, 338), (335, 339, 343, 344, 345), (346, 341, 336, 340, 347), (346, 342, 338, 341), (342, 346, 347, 344, 343), (340, 345, 344, 347), (348, 349, 350, 351), (348, 351, 352, 353, 354, 355, 356, 357, 358, 359, 360, 361, 362, 363, 364, 365, 366, 367, 368, 369, 370, 371, 372, 373, 374, 375, 376, 377, 378, 379, 380, 381), (381, 382, 349, 348), (351, 350, 384, 352), (352, 384, 385, 353), (353, 385, 386, 354), (354, 386, 387, 355), (355, 387, 388, 356), (356, 388, 389, 357), (357, 389, 390, 358), (358, 390, 391, 359), (359, 391, 392, 360), (360, 392, 393, 361), (361, 393, 394, 362), (362, 394, 395, 363), (363, 395, 396, 364), (364, 396, 397, 365), (365, 397, 398, 366), (366, 398, 399, 367), (367, 399, 400, 368), (368, 400, 401, 369), (369, 401, 402, 370), (370, 402, 403, 371), (371, 403, 404, 372), (372, 404, 405, 373), (373, 405, 406, 374), (374, 406, 407, 375), (375, 407, 408, 376), (376, 408, 409, 377), (377, 409, 410, 378), (378, 410, 411, 379), (379, 411, 412, 380), (380, 412, 382, 381), (416, 431, 451, 417, 452, 432, 453, 418, 433, 419, 434, 420, 406, 405, 404, 403, 402, 401, 400, 399, 398, 397, 396, 395, 394, 393, 392, 391, 390, 383, 442, 427, 441, 423, 443, 428, 444, 414, 429, 415, 430), (426, 383, 390, 389, 388, 387, 386, 385, 384, 350, 349, 382, 412, 411, 410, 409, 408, 407, 406, 420, 435, 421, 461, 436, 438, 413, 422), (422, 413, 424, 425), (426, 422, 425, 437), (413, 438, 439, 424), (425, 424, 439, 462, 475, 460, 459, 458, 492, 481, 493, 494, 482, 495, 500, 484, 476, 483, 496, 501, 527, 543, 528, 485, 477, 447, 446, 445, 469, 468, 467, 466, 465, 464, 463, 440, 437), (383, 426, 437, 440), (429, 414, 445, 446), (415, 429, 446, 447), (430, 415, 447, 448), (416, 430, 448, 449), (431, 416, 449, 450), (433, 418, 454, 455), (419, 433, 455, 456), (434, 419, 456, 457), (420, 434, 457, 458), (421, 435, 459, 460), (435, 420, 458, 459), (438, 436, 462, 439), (442, 383, 440, 463), (441, 427, 464, 465), (423, 441, 465, 466), (427, 442, 463, 464), (443, 423, 466, 467), (428, 443, 467, 468), (414, 444, 469, 445), (444, 428, 468, 469), (451, 431, 450, 470), (417, 451, 470, 471), (452, 417, 471, 472), (432, 452, 472, 473), (453, 432, 473, 474), (418, 453, 474, 454), (461, 421, 460, 475), (436, 461, 475, 462), (534, 511, 512, 490, 479, 491, 480, 492, 458, 457, 456, 455, 454, 474, 473, 472, 471, 470, 450, 449, 448, 447, 477, 486, 505, 487, 478, 488, 509, 489, 510), (476, 497, 498, 483), (484, 499, 497, 476), (485, 502, 503, 477), (477, 503, 504, 486), (487, 506, 507, 478), (478, 507, 508, 488), (490, 513, 514, 479), (479, 514, 515, 491), (491, 515, 516, 480), (480, 516, 517, 492), (481, 518, 519, 493), (492, 517, 518, 481), (494, 520, 521, 482), (482, 521, 522, 495), (483, 498, 523, 496), (500, 525, 499, 484), (528, 529, 502, 485), (571, 547, 572, 555, 598, 599, 538, 556, 539, 557, 540, 517, 516, 515, 514, 513, 537, 549, 548, 536, 535, 533, 508, 507, 506, 531, 504, 503, 524, 551, 546, 568, 553, 569, 530, 567, 552, 566, 532, 570, 554), (486, 504, 531, 505), (505, 531, 506, 487), (488, 508, 533, 509), (489, 535, 536, 510), (509, 533, 535, 489), (512, 537, 513, 490), (493, 519, 520, 494), (558, 541, 581, 559, 580, 526, 550, 562, 524, 503, 502, 529, 545, 544, 542, 523, 498, 497, 499, 525, 522, 521, 520, 519, 518, 517, 540), (495, 522, 525, 500), (496, 523, 542, 501), (501, 542, 544, 527), (543, 545, 529, 528), (510, 536, 548, 534), (534, 548, 549, 511), (511, 549, 537, 512), (527, 544, 545, 543), (550, 526, 560, 561), (546, 551, 563, 564), (551, 524, 565, 563), (556, 538, 573, 574), (539, 556, 574, 575), (557, 539, 575, 576), (540, 557, 576, 577), (541, 558, 578, 579), (558, 540, 577, 578), (562, 550, 561, 582), (526, 580, 583, 560), (524, 562, 582, 565), (568, 546, 564, 584), (566, 552, 585, 586), (532, 566, 586, 587), (567, 530, 588, 589), (552, 567, 589, 585), (553, 568, 584, 590), (569, 553, 590, 591), (530, 569, 591, 588), (570, 532, 587, 592), (554, 570, 592, 593), (571, 554, 593, 594), (547, 571, 594, 595), (572, 547, 595, 596), (555, 572, 596, 597), (538, 599, 600, 573), (612, 605, 613, 577, 576, 575, 574, 573, 600, 604, 597, 596, 595, 594, 593, 592, 587, 624, 663, 664, 625, 610, 626, 665, 627, 666, 667, 628, 629, 611, 630), (581, 541, 579, 601), (580, 559, 602, 583), (559, 581, 601, 602), (622, 618, 640, 662, 624, 587, 586, 585, 589, 588, 591, 590, 584, 564, 563, 565, 582, 561, 560, 583, 602, 601, 579, 578, 577, 613, 606, 615, 614, 634, 617, 607, 616, 619, 608, 603, 609), (598, 555, 597, 604), (599, 598, 604, 600), (608, 620, 621, 603), (603, 621, 623, 609), (612, 631, 632, 605), (605, 632, 633, 613), (606, 635, 636, 615), (613, 633, 635, 606), (607, 637, 638, 616), (617, 639, 637, 607), (619, 641, 620, 608), (620, 641, 638, 637, 639, 642, 643, 636, 635, 633, 632, 631, 644, 645, 646, 647, 648, 649, 650, 651, 652, 653, 654, 655, 656, 657, 658, 659, 660, 661, 623, 621), (609, 623, 661, 622), (625, 654, 653, 610), (610, 653, 652, 626), (629, 646, 645, 611), (611, 645, 644, 630), (630, 644, 631, 612), (615, 636, 643, 614), (614, 643, 642, 634), (616, 638, 641, 619), (634, 642, 639, 617), (622, 661, 660, 618), (618, 660, 659, 640), (628, 647, 646, 629), (667, 648, 647, 628), (666, 649, 648, 667), (627, 650, 649, 666), (665, 651, 650, 627), (626, 652, 651, 665), (664, 655, 654, 625), (663, 656, 655, 664), (624, 657, 656, 663), (662, 658, 657, 624), (640, 659, 658, 662)])
me_cube_000.materials.append(mat_material)
me_cube_000.use_remesh_preserve_volume = False
me_cube_000.use_remesh_preserve_attributes = False
me_cube_000.use_mirror_vertex_groups = False
me_cube_000.update()
me_cube_004 = bpy.data.meshes.new('Cube.004')
me_cube_004.from_pydata([(0.09043, -3.142, -0.4717), (0.1557, -3.142, -0.4717), (0.1557, -3.263, -0.4717), (0.1424, -3.263, -0.4717), (0.09043, -3.142, 0.5264), (0.07776, -3.112, 0.5264), (-0.1706, -2.533, 0.5264), (-0.1706, -2.533, -0.4717), (-0.1261, -2.637, -0.4717), (0.07776, -3.112, -0.4717), (0.1424, -3.263, 0.5264), (0.2042, -3.112, -0.4717), (0.1583, -3.142, -1.474), (0.1583, -3.263, -1.474), (0.2042, -3.263, 0.5264), (0.2042, -3.142, 0.5264), (0.2042, -3.112, 0.5264), (-0.1706, -2.043, 0.5264), (0.2042, -1.429, 0.5264), (0.08269, -1.429, 0.5264), (-0.1706, -2.043, -0.4717), (0.08269, -1.429, -0.4717), (0.2042, -1.429, -0.4717), (0.1343, -2.274, -0.4717), (0.132, -2.195, -0.4717), (0.1254, -2.12, -0.3819), (0.1147, -2.05, -0.3819), (0.1003, -1.989, -0.4717), (0.08273, -1.939, -0.4717), (0.06268, -1.902, -0.4717), (0.04093, -1.879, -0.4717), (0.03649, -1.877, -0.4717), (0.01831, -1.871, -0.4717), (-0.004309, -1.879, -0.4717), (-0.02606, -1.902, -0.4717), (-0.04611, -1.939, -0.4717), (-0.06368, -1.989, -0.4717), (-0.07809, -2.05, -0.4717), (-0.08881, -2.12, -0.4717), (-0.09541, -2.195, -0.4717), (-0.09764, -2.274, -0.4717), (-0.09541, -2.352, -0.4717), (-0.08881, -2.428, -0.4717), (-0.07809, -2.497, -0.4717), (-0.06368, -2.558, -0.4717), (-0.0461, -2.608, -0.4717), (-0.02606, -2.646, -0.4717), (-0.004308, -2.669, -0.4717), (0.01831, -2.676, -0.4717), (0.04093, -2.669, -0.4717), (0.06268, -2.646, -0.4717), (0.08273, -2.608, -0.4717), (0.1003, -2.558, -0.4717), (0.1147, -2.497, -0.4717), (0.1254, -2.428, -0.4717), (0.132, -2.352, -0.4717), (0.7577, -3.142, -1.474), (0.7577, -3.263, -1.474), (0.2219, -3.263, 0.5264), (0.2219, -3.142, 0.5264), (0.2219, -3.112, 0.5264), (0.2219, -1.429, 0.5264), (0.2042, -1.394, 0.5264), (0.09428, -1.394, 0.5264), (0.09428, -1.394, -0.4717), (0.1504, -1.394, -0.4717), (0.1343, -2.274, -1.279), (0.132, -2.195, -1.279), (0.1254, -2.12, -1.279), (0.1147, -2.05, -1.279), (0.1003, -1.989, -1.279), (0.08273, -1.939, -1.279), (0.06268, -1.902, -1.279), (0.04093, -1.879, -1.279), (0.03647, -1.877, -0.5434), (0.01831, -1.871, -0.5434), (-0.004309, -1.879, -0.5434), (-0.007331, -1.882, -0.5434), (-0.007331, -1.882, -1.279), (-0.02606, -1.902, -1.279), (-0.04611, -1.939, -1.279), (-0.06368, -1.989, -1.279), (-0.07809, -2.05, -1.279), (-0.08881, -2.12, -1.279), (-0.09541, -2.195, -1.279), (-0.09764, -2.274, -1.279), (-0.09541, -2.352, -1.279), (-0.08881, -2.428, -1.279), (-0.07809, -2.497, -1.279), (-0.06368, -2.558, -1.279), (-0.0461, -2.608, -1.279), (-0.02606, -2.646, -1.279), (-0.007331, -2.665, -1.279), (-0.007331, -2.665, -0.5434), (-0.004308, -2.669, -0.5434), (0.01831, -2.676, -0.5434), (0.03647, -2.67, -0.5434), (0.04093, -2.669, -1.279), (0.06268, -2.646, -1.279), (0.08273, -2.608, -1.279), (0.1003, -2.558, -1.279), (0.1147, -2.497, -1.279), (0.1254, -2.428, -1.279), (0.132, -2.352, -1.279), (0.2219, -1.429, 0.3009), (0.2219, -3.112, 0.3009), (0.7441, -3.112, 0.3009), (0.758, -3.142, -0.4717), (0.758, -3.263, -0.4717), (0.7441, -3.263, 0.5264), (0.7441, -3.142, 0.5264), (0.7441, -3.112, 0.5264), (0.2219, -1.394, 0.5264), (0.7441, -1.429, 0.5264), (0.2042, -1.263, 0.5264), (0.1379, -1.263, 0.5264), (0.1379, -1.263, -0.4717), (0.1504, -1.263, -0.4717), (0.1462, -2.274, -1.414), (0.1437, -2.187, -1.414), (0.1364, -2.104, -1.414), (0.1246, -2.027, -1.414), (0.1087, -1.96, -1.414), (0.08935, -1.905, -1.414), (0.06725, -1.864, -1.414), (0.04326, -1.838, -1.414), (-0.007331, -2.708, -1.414), (-0.007571, -2.617, -1.899), (-0.007571, -1.93, -1.899), (-0.007331, -1.839, -1.414), (-0.03062, -1.864, -1.414), (-0.05273, -1.905, -1.414), (-0.07211, -1.96, -1.414), (-0.08801, -2.027, -1.414), (-0.09983, -2.104, -1.414), (-0.1071, -2.187, -1.414), (-0.1096, -2.274, -1.414), (-0.1071, -2.36, -1.414), (-0.09983, -2.444, -1.414), (-0.08801, -2.52, -1.414), (-0.07211, -2.588, -1.414), (-0.05273, -2.643, -1.414), (-0.03062, -2.684, -1.414), (0.04326, -2.709, -1.414), (0.06725, -2.684, -1.414), (0.08935, -2.643, -1.414), (0.1087, -2.588, -1.414), (0.1246, -2.52, -1.414), (0.1364, -2.444, -1.414), (0.1437, -2.36, -1.414), (0.7441, -1.429, 0.3009), (1.132, -3.142, -0.4717), (1.132, -3.263, -0.4717), (0.758, -3.263, 0.5264), (0.758, -3.142, 0.5264), (0.758, -3.112, 0.5264), (0.2219, -1.263, 0.5264), (0.7441, -1.394, 0.5264), (0.758, -1.429, 0.5264), (0.1531, -1.263, -1.474), (0.1531, -1.394, -1.474), (0.1265, -2.274, -1.899), (0.1245, -2.204, -1.899), (0.1186, -2.137, -1.899), (0.1091, -2.075, -1.899), (0.09635, -2.021, -1.899), (0.08077, -1.977, -1.899), (0.063, -1.944, -1.899), (0.04371, -1.924, -1.899), (0.03647, -1.877, -1.279), (0.03647, -1.836, -1.414), (0.03825, -1.922, -1.899), (0.03825, -2.626, -1.899), (0.03647, -2.712, -1.414), (0.03647, -2.67, -1.279), (-0.02598, -2.598, -1.899), (-0.04345, -2.566, -1.899), (-0.05877, -2.522, -1.899), (-0.07134, -2.469, -1.899), (-0.08068, -2.408, -1.899), (-0.08643, -2.342, -1.899), (-0.08837, -2.274, -1.899), (-0.08643, -2.205, -1.899), (-0.08068, -2.139, -1.899), (-0.07134, -2.079, -1.899), (-0.05877, -2.026, -1.899), (-0.04345, -1.982, -1.899), (-0.02598, -1.949, -1.899), (0.04371, -2.624, -1.899), (0.063, -2.604, -1.899), (0.08077, -2.571, -1.899), (0.09635, -2.526, -1.899), (0.1091, -2.472, -1.899), (0.1186, -2.41, -1.899), (0.1245, -2.343, -1.899), (0.7577, -1.394, -1.474), (0.758, -1.429, -0.4717), (0.758, -2.271, -0.4717), (0.758, -3.112, -0.4717), (1.132, -3.112, -0.4717), (0.9448, -3.112, -0.4717), (1.132, -3.142, 0.5264), (1.132, -3.263, 0.5264), (1.132, -3.112, 0.5264), (0.7441, -1.263, 0.5264), (0.758, -1.394, 0.5264), (1.132, -1.429, 0.5264), (0.7577, -1.263, -1.474), (0.9515, -1.849, -0.4717), (0.9286, -1.856, -0.4717), (0.9066, -1.88, -0.4717), (0.8863, -1.917, -0.4717), (0.8685, -1.968, -0.4717), (0.8539, -2.03, -0.4717), (0.843, -2.1, -0.4717), (0.8364, -2.177, -0.4717), (0.8341, -2.256, -0.4717), (0.8364, -2.336, -0.4717), (0.9448, -1.429, -0.4717), (0.9744, -1.856, -0.4717), (0.9693, -1.855, -0.4717), (0.843, -2.412, -0.4717), (0.8539, -2.483, -0.4717), (0.8685, -2.544, -0.4717), (0.8863, -2.595, -0.4717), (0.9066, -2.633, -0.4717), (0.9286, -2.656, -0.4717), (0.9515, -2.664, -0.4717), (0.9744, -2.656, -0.4717), (0.9964, -2.633, -0.4717), (1.017, -2.595, -0.4717), (1.035, -2.544, -0.4717), (1.049, -2.483, -0.4717), (1.06, -2.412, -0.4717), (1.067, -2.336, -0.4717), (1.132, -2.271, -0.4717), (0.758, -1.263, 0.5264), (1.132, -1.394, 0.5264), (1.132, -1.429, -0.4717), (0.758, -1.263, -0.4717), (0.758, -1.394, -0.4717), (0.9699, -1.855, -0.5897), (0.9515, -1.849, -0.5897), (0.9286, -1.856, -0.5897), (0.9255, -1.86, -0.5897), (0.9255, -1.86, -1.29), (0.9066, -1.88, -1.29), (0.8863, -1.917, -1.29), (0.8685, -1.968, -1.29), (0.8539, -2.03, -1.29), (0.843, -2.1, -1.29), (0.8364, -2.177, -1.29), (0.8341, -2.256, -1.29), (0.8364, -2.336, -1.29), (1.132, -1.394, -0.4717), (1.069, -2.256, -0.4717), (1.067, -2.177, -0.4717), (1.06, -2.1, -0.4717), (1.049, -2.03, -0.4717), (1.035, -1.968, -0.4717), (1.017, -1.917, -0.4717), (0.9964, -1.88, -0.4717), (0.843, -2.412, -1.29), (0.8539, -2.483, -1.29), (0.8685, -2.544, -1.29), (0.8863, -2.595, -1.29), (0.9066, -2.633, -1.29), (0.9255, -2.653, -1.29), (0.9255, -2.653, -0.5897), (0.9286, -2.656, -0.5897), (0.9515, -2.664, -0.5897), (0.9699, -2.658, -0.5897), (0.9744, -2.656, -1.29), (0.9964, -2.633, -1.29), (1.017, -2.595, -1.29), (1.035, -2.544, -1.29), (1.049, -2.483, -1.29), (1.06, -2.412, -1.29), (1.067, -2.336, -1.29), (1.132, -1.263, 0.5264), (1.132, -1.263, -0.4717), (0.9255, -2.696, -1.426), (0.9254, -2.626, -1.917), (0.9254, -1.886, -1.917), (0.9255, -1.816, -1.426), (0.902, -1.841, -1.426), (0.8796, -1.882, -1.426), (0.86, -1.938, -1.426), (0.8439, -2.006, -1.426), (0.8319, -2.084, -1.426), (0.8245, -2.169, -1.426), (0.822, -2.256, -1.426), (0.8245, -2.344, -1.426), (1.069, -2.256, -1.29), (1.067, -2.177, -1.29), (1.06, -2.1, -1.29), (1.049, -2.03, -1.29), (1.035, -1.968, -1.29), (1.017, -1.917, -1.29), (0.9964, -1.88, -1.29), (0.9744, -1.856, -1.29), (0.8319, -2.428, -1.426), (0.8439, -2.506, -1.426), (0.86, -2.574, -1.426), (0.8796, -2.63, -1.426), (0.902, -2.672, -1.426), (0.9768, -2.697, -1.426), (1.001, -2.672, -1.426), (1.023, -2.63, -1.426), (1.043, -2.574, -1.426), (1.059, -2.506, -1.426), (1.071, -2.428, -1.426), (1.078, -2.344, -1.426), (0.9699, -1.855, -1.29), (0.9699, -1.813, -1.426), (0.9728, -1.907, -1.917), (0.9728, -2.605, -1.917), (0.9699, -2.7, -1.426), (0.9699, -2.658, -1.29), (0.9056, -2.605, -1.917), (0.8867, -2.57, -1.917), (0.8703, -2.523, -1.917), (0.8567, -2.466, -1.917), (0.8467, -2.401, -1.917), (0.8405, -2.33, -1.917), (0.8384, -2.256, -1.917), (0.8405, -2.183, -1.917), (0.8467, -2.112, -1.917), (0.8567, -2.046, -1.917), (0.8703, -1.989, -1.917), (0.8867, -1.942, -1.917), (0.9056, -1.907, -1.917), (1.081, -2.256, -1.426), (1.078, -2.169, -1.426), (1.071, -2.084, -1.426), (1.059, -2.006, -1.426), (1.043, -1.938, -1.426), (1.023, -1.882, -1.426), (1.001, -1.841, -1.426), (0.9768, -1.815, -1.426), (0.9782, -2.603, -1.917), (0.9973, -2.583, -1.917), (1.015, -2.551, -1.917), (1.03, -2.507, -1.917), (1.043, -2.453, -1.917), (1.053, -2.392, -1.917), (1.058, -2.325, -1.917), (0.9782, -1.909, -1.917), (0.9973, -1.929, -1.917), (1.015, -1.962, -1.917), (1.03, -2.006, -1.917), (1.043, -2.06, -1.917), (1.053, -2.121, -1.917), (1.058, -2.187, -1.917), (1.06, -2.256, -1.917), (0.7246, -3.142, -1.474), (0.7128, -3.112, 0.3009), (0.7246, -3.263, -1.474), (0.7128, -3.263, 0.5264), (0.7128, -3.142, 0.5264), (0.7128, -3.112, 0.5264), (0.7128, -1.429, 0.5264), (0.7128, -1.429, 0.3009), (0.7128, -1.394, 0.5264), (0.7246, -1.394, -1.474), (0.7246, -1.263, -1.474), (0.7128, -1.263, 0.5264), (0.7128, -3.112, -0.8461), (0.7572, -3.112, -0.8461), (0.7572, -1.429, -0.8461), (0.7128, -1.429, -0.8461), (0.9255, -2.696, -1.816), (0.9255, -1.816, -1.816), (0.902, -2.672, -1.816), (0.902, -1.841, -1.816), (0.8796, -1.882, -1.816), (0.86, -1.938, -1.816), (0.8439, -2.006, -1.816), (0.8319, -2.084, -1.816), (0.8245, -2.169, -1.816), (0.822, -2.256, -1.816), (0.8245, -2.344, -1.816), (0.8319, -2.428, -1.816), (0.8439, -2.506, -1.816), (0.86, -2.574, -1.816), (0.8796, -2.63, -1.816), (0.9699, -1.813, -1.774), (0.9699, -2.7, -1.774), (0.9768, -2.697, -1.774), (1.001, -2.672, -1.774), (1.023, -2.63, -1.774), (1.043, -2.574, -1.774), (1.059, -2.506, -1.774), (1.071, -2.428, -1.774), (1.078, -2.344, -1.774), (0.9768, -1.815, -1.774), (1.081, -2.256, -1.774), (1.078, -2.169, -1.774), (1.071, -2.084, -1.774), (1.059, -2.006, -1.774), (1.043, -1.938, -1.774), (1.023, -1.882, -1.774), (1.001, -1.841, -1.774), (0.1462, -2.274, -1.712), (0.1437, -2.187, -1.712), (0.1364, -2.104, -1.712), (0.1246, -2.027, -1.712), (0.1087, -1.96, -1.712), (0.08935, -1.905, -1.712), (0.06725, -1.864, -1.712), (0.04326, -1.838, -1.712), (0.03647, -1.836, -1.712), (0.03647, -2.712, -1.712), (0.04326, -2.709, -1.712), (0.06725, -2.684, -1.712), (0.08935, -2.643, -1.712), (0.1087, -2.588, -1.712), (0.1246, -2.52, -1.712), (0.1364, -2.444, -1.712), (0.1437, -2.36, -1.712), (-0.007331, -2.708, -1.749), (-0.007331, -1.839, -1.749), (-0.03062, -2.684, -1.749), (-0.03062, -1.864, -1.749), (-0.05273, -1.905, -1.749), (-0.07211, -1.96, -1.749), (-0.08801, -2.027, -1.749), (-0.09983, -2.104, -1.749), (-0.1071, -2.187, -1.749), (-0.1096, -2.274, -1.749), (-0.1071, -2.36, -1.749), (-0.09983, -2.444, -1.749), (-0.08801, -2.52, -1.749), (-0.07211, -2.588, -1.749), (-0.05273, -2.643, -1.749)], [], [(0, 1, 2, 3), (4, 5, 6, 7, 8, 9, 0, 3, 10), (9, 11, 1, 0), (12, 13, 2, 1), (3, 2, 14, 10), (10, 14, 15, 4), (4, 15, 16, 5), (17, 6, 5, 16, 18, 19), (20, 7, 6, 17), (8, 40, 41, 42, 43, 44, 45, 46, 47, 48, 49, 50, 51, 52, 53, 54, 55, 23, 22, 11, 9), (355, 357, 13, 12), (2, 13, 58, 14), (15, 14, 58, 59), (16, 15, 59, 60), (18, 16, 60, 61), (19, 18, 62, 63), (64, 65, 22, 21), (23, 66, 67, 24), (24, 67, 68, 25), (25, 68, 69, 26), (26, 69, 70, 27), (27, 70, 71, 28), (28, 71, 72, 29), (29, 72, 73, 30), (21, 22, 23, 24, 25, 26, 27, 28, 29, 30, 31, 32, 33, 34, 35, 36, 37, 38, 39, 40, 8, 7, 20), (32, 75, 76, 33), (33, 76, 77, 78, 79, 34), (34, 79, 80, 35), (35, 80, 81, 36), (36, 81, 82, 37), (37, 82, 83, 38), (38, 83, 84, 39), (39, 84, 85, 40), (40, 85, 86, 41), (41, 86, 87, 42), (42, 87, 88, 43), (43, 88, 89, 44), (44, 89, 90, 45), (45, 90, 91, 46), (47, 46, 91, 92, 93, 94), (47, 94, 95, 48), (49, 97, 98, 50), (50, 98, 99, 51), (51, 99, 100, 52), (52, 100, 101, 53), (53, 101, 102, 54), (54, 102, 103, 55), (55, 103, 66, 23), (104, 105, 11, 22), (105, 12, 1, 11), (356, 355, 12, 105), (107, 108, 57, 56), (357, 57, 109, 358), (359, 358, 109, 110), (360, 359, 110, 111), (62, 18, 61, 112), (361, 360, 111, 113), (63, 62, 114, 115), (116, 117, 65, 64), (22, 65, 160, 104), (66, 118, 119, 67), (67, 119, 120, 68), (68, 120, 121, 69), (69, 121, 122, 70), (70, 122, 123, 71), (71, 123, 124, 72), (72, 124, 125, 73), (169, 74, 31, 30, 73), (77, 76, 75, 74, 96, 95, 94, 93), (421, 420, 127, 128), (129, 130, 79, 78), (79, 130, 131, 80), (80, 131, 132, 81), (81, 132, 133, 82), (82, 133, 134, 83), (83, 134, 135, 84), (84, 135, 136, 85), (85, 136, 137, 86), (86, 137, 138, 87), (87, 138, 139, 88), (88, 139, 140, 89), (89, 140, 141, 90), (90, 141, 142, 91), (92, 91, 142, 126), (95, 96, 174, 97, 49, 48), (97, 143, 144, 98), (98, 144, 145, 99), (99, 145, 146, 100), (100, 146, 147, 101), (101, 147, 148, 102), (102, 148, 149, 103), (103, 149, 118, 66), (362, 356, 105, 104), (56, 106, 198, 107), (151, 152, 108, 107), (57, 108, 153, 109), (110, 109, 153, 154), (111, 110, 154, 155), (114, 62, 112, 156), (363, 361, 113, 157), (113, 111, 155, 158), (115, 114, 117, 116), (159, 160, 65, 117), (403, 161, 162, 404), (404, 162, 163, 405), (405, 163, 164, 406), (406, 164, 165, 407), (407, 165, 166, 408), (408, 166, 167, 409), (409, 167, 168, 410), (169, 73, 125, 170), (412, 411, 171, 172), (420, 422, 175, 127), (127, 175, 176, 177, 178, 179, 180, 181, 182, 183, 184, 185, 186, 187, 128), (421, 423, 130, 129), (423, 187, 186, 424), (424, 186, 185, 425), (425, 185, 184, 426), (426, 184, 183, 427), (427, 183, 182, 428), (428, 182, 181, 429), (429, 181, 180, 430), (430, 180, 179, 431), (431, 179, 178, 432), (432, 178, 177, 433), (433, 177, 176, 434), (434, 176, 175, 422), (173, 143, 97, 174), (413, 188, 189, 414), (414, 189, 190, 415), (415, 190, 191, 416), (416, 191, 192, 417), (417, 192, 193, 418), (418, 193, 194, 419), (419, 194, 161, 403), (364, 362, 104, 160), (196, 197, 198, 106, 150), (199, 151, 107, 198, 200), (152, 151, 201, 202), (108, 152, 202, 153), (154, 153, 202, 201), (155, 154, 201, 203), (159, 117, 114, 156), (366, 363, 157, 204), (157, 113, 158, 205), (158, 155, 203, 206), (365, 364, 160, 159), (188, 172, 171, 168, 167, 166, 165, 164, 163, 162, 161, 194, 193, 192, 191, 190, 189), (411, 410, 168, 171), (412, 413, 143, 173), (208, 209, 210, 211, 212, 213, 214, 215, 216, 217, 197, 196, 218, 219, 220), (198, 197, 217, 221, 222, 223, 224, 225, 226, 227, 228, 229, 200), (200, 229, 230, 231, 232, 233, 234, 235, 199), (151, 199, 203, 201), (365, 159, 156, 366), (204, 157, 205, 236), (205, 158, 206, 237), (199, 235, 238, 206, 203), (239, 240, 195, 207), (240, 196, 150, 195), (220, 241, 242, 208), (208, 242, 243, 209), (209, 243, 244, 245, 246, 210), (210, 246, 247, 211), (211, 247, 248, 212), (212, 248, 249, 213), (213, 249, 250, 214), (214, 250, 251, 215), (215, 251, 252, 216), (216, 252, 253, 217), (254, 238, 218, 196, 240), (235, 234, 255, 256, 257, 258, 259, 260, 261, 219, 218, 238), (217, 253, 262, 221), (221, 262, 263, 222), (222, 263, 264, 223), (223, 264, 265, 224), (224, 265, 266, 225), (225, 266, 267, 268, 269, 226), (226, 269, 270, 227), (270, 271, 318, 272, 228, 227), (228, 272, 273, 229), (229, 273, 274, 230), (230, 274, 275, 231), (231, 275, 276, 232), (232, 276, 277, 233), (233, 277, 278, 234), (236, 239, 207, 204), (236, 205, 237, 279), (238, 254, 237, 206), (280, 254, 240, 239), (244, 243, 242, 241, 271, 270, 269, 268), (372, 371, 282, 283), (284, 285, 246, 245), (246, 285, 286, 247), (247, 286, 287, 248), (248, 287, 288, 249), (249, 288, 289, 250), (250, 289, 290, 251), (251, 290, 291, 252), (252, 291, 292, 253), (234, 278, 293, 255), (255, 293, 294, 256), (256, 294, 295, 257), (257, 295, 296, 258), (258, 296, 297, 259), (259, 297, 298, 260), (260, 298, 299, 261), (261, 299, 300, 219), (253, 292, 301, 262), (262, 301, 302, 263), (263, 302, 303, 264), (264, 303, 304, 265), (265, 304, 305, 266), (267, 266, 305, 281), (272, 306, 307, 273), (273, 307, 308, 274), (274, 308, 309, 275), (275, 309, 310, 276), (276, 310, 311, 277), (277, 311, 312, 278), (280, 239, 236, 279), (254, 280, 279, 237), (387, 386, 315, 316), (371, 373, 319, 282), (282, 319, 320, 321, 322, 323, 324, 325, 326, 327, 328, 329, 330, 331, 283), (372, 374, 285, 284), (374, 331, 330, 375), (375, 330, 329, 376), (376, 329, 328, 377), (377, 328, 327, 378), (378, 327, 326, 379), (379, 326, 325, 380), (380, 325, 324, 381), (278, 312, 332, 293), (293, 332, 333, 294), (294, 333, 334, 295), (295, 334, 335, 296), (296, 335, 336, 297), (297, 336, 337, 298), (298, 337, 338, 299), (299, 338, 339, 300), (381, 324, 323, 382), (382, 323, 322, 383), (383, 322, 321, 384), (384, 321, 320, 385), (385, 320, 319, 373), (317, 306, 272, 318), (388, 340, 341, 389), (389, 341, 342, 390), (390, 342, 343, 391), (391, 343, 344, 392), (392, 344, 345, 393), (393, 345, 346, 394), (313, 300, 339, 314), (386, 395, 347, 315), (340, 316, 315, 347, 348, 349, 350, 351, 352, 353, 354, 346, 345, 344, 343, 342, 341), (387, 388, 306, 317), (394, 346, 354, 396), (396, 354, 353, 397), (397, 353, 352, 398), (398, 352, 351, 399), (399, 351, 350, 400), (400, 350, 349, 401), (401, 349, 348, 402), (402, 348, 347, 395), (19, 63, 115, 116, 64, 21, 20, 17), (207, 365, 366, 204), (207, 195, 364, 365), (156, 112, 363, 366), (195, 150, 362, 364), (112, 61, 361, 363), (61, 60, 360, 361), (60, 59, 359, 360), (59, 58, 358, 359), (13, 357, 358, 58), (106, 56, 355, 356), (56, 57, 357, 355), (219, 300, 313, 241, 220), (356, 362, 370, 367), (368, 367, 370, 369), (150, 106, 368, 369), (106, 356, 367, 368), (362, 150, 369, 370), (304, 385, 373, 305), (303, 384, 385, 304), (302, 383, 384, 303), (301, 382, 383, 302), (292, 381, 382, 301), (291, 380, 381, 292), (290, 379, 380, 291), (289, 378, 379, 290), (288, 377, 378, 289), (287, 376, 377, 288), (286, 375, 376, 287), (285, 374, 375, 286), (283, 331, 374, 372), (281, 305, 373, 371), (268, 267, 281, 371, 372, 284, 245, 244), (338, 402, 395, 339), (337, 401, 402, 338), (336, 400, 401, 337), (335, 399, 400, 336), (334, 398, 399, 335), (333, 397, 398, 334), (332, 396, 397, 333), (312, 394, 396, 332), (316, 340, 388, 387), (314, 339, 395, 386), (311, 393, 394, 312), (310, 392, 393, 311), (309, 391, 392, 310), (308, 390, 391, 309), (307, 389, 390, 308), (306, 388, 389, 307), (241, 313, 314, 386, 387, 317, 318, 271), (172, 188, 413, 412), (170, 125, 410, 411), (149, 419, 403, 118), (148, 418, 419, 149), (147, 417, 418, 148), (146, 416, 417, 147), (145, 415, 416, 146), (144, 414, 415, 145), (143, 413, 414, 144), (74, 169, 170, 411, 412, 173, 174, 96), (124, 409, 410, 125), (123, 408, 409, 124), (122, 407, 408, 123), (121, 406, 407, 122), (120, 405, 406, 121), (119, 404, 405, 120), (118, 403, 404, 119), (141, 434, 422, 142), (140, 433, 434, 141), (139, 432, 433, 140), (138, 431, 432, 139), (137, 430, 431, 138), (136, 429, 430, 137), (135, 428, 429, 136), (134, 427, 428, 135), (133, 426, 427, 134), (132, 425, 426, 133), (131, 424, 425, 132), (130, 423, 424, 131), (128, 187, 423, 421), (126, 142, 422, 420), (93, 92, 126, 420, 421, 129, 78, 77), (31, 74, 75, 32)])
me_cube_004.materials.append(mat_material)
me_cube_004.use_remesh_preserve_volume = False
me_cube_004.use_remesh_preserve_attributes = False
me_cube_004.use_mirror_vertex_groups = False
me_cube_004.update()

# ---- objects
ob_cube = bpy.data.objects.new('Cube', me_cube)
ob_front_base = bpy.data.objects.new('front-base', me_cube_006)
ob_back_base = bpy.data.objects.new('back-base', me_cube_000)
ob_base = bpy.data.objects.new('bASE', me_cube_004)
ob_lamp = bpy.data.objects.new('Lamp', light_lamp)
ob_camera = bpy.data.objects.new('Camera', cam_camera)

# ---- transforms, parenting, visibility, modifiers, constraints
ob_cube.location = (8.633, -41.79, 10.62)
ob_cube.rotation_euler = (3.142, -0.0, 0.0)
ob_cube.scale = (0.9261, 5.193, 3.899)
ob_cube.lineart.crease_threshold = 0.0
ob_front_base.location = (-49.51, 73.25, 16.11)
ob_front_base.rotation_euler = (3.142, -1.571, -0.0)
ob_front_base.scale = (45.93, 13.23, 4.265)
ob_front_base.lineart.crease_threshold = 0.0
ob_back_base.location = (-22.31, 74.48, 16.15)
ob_back_base.rotation_euler = (3.142, -1.571, 0.0)
ob_back_base.scale = (45.93, 13.23, 4.265)
ob_back_base.lineart.crease_threshold = 0.0
ob_base.location = (-30.22, -26.62, 2.246)
ob_base.rotation_euler = (3.142, -0.0, 0.0)
ob_base.scale = (45.93, 13.23, 4.265)
ob_base.lineart.crease_threshold = 0.0
ob_lamp.location = (4.076, 1.005, 5.904)
ob_lamp.rotation_euler = (0.6503, 0.05522, 1.866)
ob_lamp.lock_rotations_4d = False
ob_lamp.empty_display_type = 'ARROWS'
ob_lamp.color = (0.0, 0.0, 0.0, 0.0)
ob_lamp.lineart.crease_threshold = 0.0
ob_camera.location = (15.49, -70.79, 63.97)
ob_camera.rotation_euler = (0.665, -1.534e-07, 0.105)
ob_camera.lock_rotations_4d = False
ob_camera.empty_display_type = 'ARROWS'
ob_camera.color = (0.0, 0.0, 0.0, 0.0)
ob_camera.display_type = 'WIRE'
ob_camera.lineart.crease_threshold = 0.0

# ---- collection membership
col_collection_1.objects.link(ob_cube)
col_collection_1.objects.link(ob_front_base)
col_collection_1.objects.link(ob_back_base)
col_collection_1.objects.link(ob_base)
col_collection_1.objects.link(ob_lamp)
col_collection_1.objects.link(ob_camera)

# ---- scene / render settings (as saved in the file)
scene.camera = ob_camera
scene.frame_start = 1; scene.frame_end = 250; scene.frame_set(1)
scene.render.engine = 'BLENDER_EEVEE_NEXT'
scene.render.image_settings.file_format = 'FFMPEG'
scene.render.resolution_percentage = 50
scene.render.dither_intensity = 0.0
scene.cycles.use_denoising = False
scene.cycles.samples = 10
scene.cycles.sampling_pattern = 'TABULATED_SOBOL'
scene.cycles.light_sampling_threshold = 0.0
scene.cycles.use_adaptive_sampling = False
scene.cycles.use_light_tree = False
scene.cycles.blur_glossy = 0.0
scene.cycles.pixel_filter_type = 'GAUSSIAN'
scene.cycles.sample_clamp_indirect = 0.0
scene.view_settings.view_transform = 'Standard'
bpy.context.view_layer.update()
